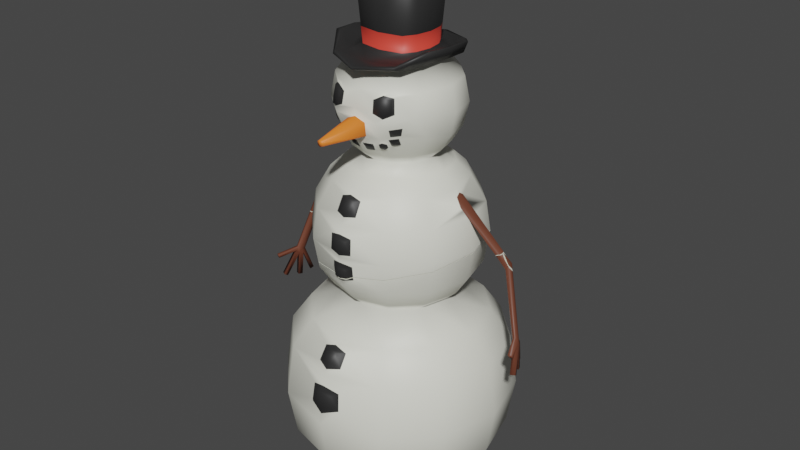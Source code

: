 # Source: snowman_Broken.blend  (saved by Blender 2.82.7; exported with 4.5.12 LTS)
import bpy
from mathutils import Matrix  # noqa: F401  (used for matrix-valued properties, if any)

bpy.ops.wm.read_factory_settings(use_empty=True)
scene = bpy.context.scene
scene.name = 'Scene'

# ---- collections
col_collection = bpy.data.collections.new('Collection'); scene.collection.children.link(col_collection)

# ---- materials (node trees are filled in below, after node groups)
mat_material_001 = bpy.data.materials.new('Material.001')
mat_material_001.use_transparent_shadow = False
mat_material_002 = bpy.data.materials.new('Material.002')
mat_material_002.use_transparent_shadow = False
mat_material_003 = bpy.data.materials.new('Material.003')
mat_material_003.use_transparent_shadow = False
mat_material_004 = bpy.data.materials.new('Material.004')
mat_material_004.use_transparent_shadow = False
mat_material_005 = bpy.data.materials.new('Material.005')
mat_material_005.use_transparent_shadow = False

# ---- material node trees
mat_material_001.use_nodes = True; mat_material_001.node_tree.nodes.clear()
_N = mat_material_001.node_tree.nodes; _L = mat_material_001.node_tree.links
n0 = _N.new('ShaderNodeOutputMaterial'); n0.name = 'Material Output'; n0.location = (300, 300)
n1 = _N.new('ShaderNodeBsdfPrincipled'); n1.name = 'Principled BSDF'; n1.location = (10, 300)
n1.distribution = 'GGX'
n1.subsurface_method = 'BURLEY'
n1.inputs[0].default_value = (0.8696, 0.8714, 0.7665, 1.0)
n1.inputs[3].default_value = 1.45
n1.inputs[27].default_value = (0.0, 0.0, 0.0, 1.0)
n1.inputs[28].default_value = 1.0
_L.new(n1.outputs[0], n0.inputs[0])
n0.is_active_output = True
mat_material_002.use_nodes = True; mat_material_002.node_tree.nodes.clear()
_N = mat_material_002.node_tree.nodes; _L = mat_material_002.node_tree.links
n0 = _N.new('ShaderNodeOutputMaterial'); n0.name = 'Material Output'; n0.location = (300, 300)
n1 = _N.new('ShaderNodeBsdfPrincipled'); n1.name = 'Principled BSDF'; n1.location = (10, 300)
n1.distribution = 'GGX'
n1.subsurface_method = 'BURLEY'
n1.inputs[0].default_value = (0.02342, 0.02342, 0.02342, 1.0)
n1.inputs[3].default_value = 1.45
n1.inputs[27].default_value = (0.0, 0.0, 0.0, 1.0)
n1.inputs[28].default_value = 1.0
_L.new(n1.outputs[0], n0.inputs[0])
n0.is_active_output = True
mat_material_003.use_nodes = True; mat_material_003.node_tree.nodes.clear()
_N = mat_material_003.node_tree.nodes; _L = mat_material_003.node_tree.links
n0 = _N.new('ShaderNodeOutputMaterial'); n0.name = 'Material Output'; n0.location = (300, 300)
n1 = _N.new('ShaderNodeBsdfPrincipled'); n1.name = 'Principled BSDF'; n1.location = (10, 300)
n1.distribution = 'GGX'
n1.subsurface_method = 'BURLEY'
n1.inputs[0].default_value = (0.9402, 0.2187, 0.03089, 1.0)
n1.inputs[3].default_value = 1.45
n1.inputs[27].default_value = (0.0, 0.0, 0.0, 1.0)
n1.inputs[28].default_value = 1.0
_L.new(n1.outputs[0], n0.inputs[0])
n0.is_active_output = True
mat_material_004.use_nodes = True; mat_material_004.node_tree.nodes.clear()
_N = mat_material_004.node_tree.nodes; _L = mat_material_004.node_tree.links
n0 = _N.new('ShaderNodeOutputMaterial'); n0.name = 'Material Output'; n0.location = (300, 300)
n1 = _N.new('ShaderNodeBsdfPrincipled'); n1.name = 'Principled BSDF'; n1.location = (10, 300)
n1.distribution = 'GGX'
n1.subsurface_method = 'BURLEY'
n1.inputs[0].default_value = (0.8, 0.06006, 0.03998, 1.0)
n1.inputs[3].default_value = 1.45
n1.inputs[27].default_value = (0.0, 0.0, 0.0, 1.0)
n1.inputs[28].default_value = 1.0
_L.new(n1.outputs[0], n0.inputs[0])
n0.is_active_output = True
mat_material_005.use_nodes = True; mat_material_005.node_tree.nodes.clear()
_N = mat_material_005.node_tree.nodes; _L = mat_material_005.node_tree.links
n0 = _N.new('ShaderNodeOutputMaterial'); n0.name = 'Material Output'; n0.location = (300, 300)
n1 = _N.new('ShaderNodeBsdfPrincipled'); n1.name = 'Principled BSDF'; n1.location = (10, 300)
n1.distribution = 'GGX'
n1.subsurface_method = 'BURLEY'
n1.inputs[0].default_value = (0.1573, 0.0492, 0.02744, 1.0)
n1.inputs[3].default_value = 1.45
n1.inputs[27].default_value = (0.0, 0.0, 0.0, 1.0)
n1.inputs[28].default_value = 1.0
_L.new(n1.outputs[0], n0.inputs[0])
n0.is_active_output = True

# ---- world
world_world = bpy.data.worlds.new('World'); scene.world = world_world
world_world.use_nodes = True; world_world.node_tree.nodes.clear()
_N = world_world.node_tree.nodes; _L = world_world.node_tree.links
n0 = _N.new('ShaderNodeOutputWorld'); n0.name = 'World Output'; n0.location = (300, 300)
n1 = _N.new('ShaderNodeBackground'); n1.name = 'Background'; n1.location = (10, 300)
n1.inputs[0].default_value = (0.05088, 0.05088, 0.05088, 1.0)
_L.new(n1.outputs[0], n0.inputs[0])
n0.is_active_output = True
world_world.color = (0.05088, 0.05088, 0.05088)
world_world.use_sun_shadow = False
world_world.sun_shadow_jitter_overblur = 0.0

# ---- meshes
me_snowman_cell_007 = bpy.data.meshes.new('Snowman_cell.007')
me_snowman_cell_007.from_pydata([(0.06477, 0.961, -0.09987), (0.08405, 0.902, -0.1456), (0.09097, 0.8323, -0.1576), (0.08344, 0.7653, -0.1445), (0.05294, 0.6912, -0.0917), (0.107, 0.961, -0.05766), (0.1456, 0.902, -0.08405), (0.1576, 0.8323, -0.09098), (0.1445, 0.7653, -0.08344), (0.0917, 0.6912, -0.05295), (0.1224, 0.9651, -3.52e-06), (0.1681, 0.902, -3.284e-06), (0.1819, 0.8323, -3.039e-06), (0.1669, 0.7653, -2.793e-06), (0.1059, 0.6912, -2.536e-06), (0.107, 0.961, 0.05765), (0.09512, 0.889, 0.1361), (0.09855, 0.8477, 0.14), (0.1497, 0.778, 0.06885), (0.0917, 0.6912, 0.05294), (0.06474, 0.9526, 0.09986), (0.07403, 0.8966, 0.1533), (0.06521, 0.8271, 0.1724), (0.03845, 0.7582, 0.1526), (0.05294, 0.6912, 0.0917), (0.07584, 0.6633, -0.1314), (0.09604, 0.6256, -0.1664), (0.1175, 0.5509, -0.2035), (0.1314, 0.6633, -0.07584), (0.2006, 0.6083, -0.01376), (0.214, 0.5816, -0.01436), (0.1517, 0.6633, -2.435e-06), (0.2489, 0.4614, -1.704e-06), (0.1314, 0.6633, 0.07584), (0.2156, 0.4614, 0.1245), (0.07584, 0.6633, 0.1314), (0.09604, 0.6256, 0.1663), (0.1175, 0.5509, 0.2035), (0.1245, 0.4614, 0.2156), (0.06798, 0.7174, -0.1178), (0.1177, 0.7174, -0.06798), (0.136, 0.7174, -2.623e-06), (0.1061, 0.7176, 0.07929), (0.03568, 0.7381, 0.1413), (0.07533, 0.9587, -0.1545), (0.1378, 0.9599, -0.08578), (0.1414, 0.9623, -0.007289), (0.1318, 0.9623, 0.0712), (0.1064, 0.9587, 0.1287), (0.08645, 0.9657, -0.1666), (0.1449, 0.9875, -0.09366), (0.1614, 0.9981, -0.007289), (0.1539, 1.002, 0.07045), (0.09902, 0.9657, 0.1453), (0.07948, 0.9722, -0.1544), (0.1393, 0.9902, -0.07988), (0.1527, 0.999, -0.007289), (0.1388, 1.001, 0.06899), (0.09808, 0.9719, 0.1358), (0.07338, 0.963, -0.1287), (0.1326, 0.963, -0.0704), (0.1391, 0.9763, -0.007289), (0.1255, 0.963, 0.06178), (0.09689, 0.963, 0.09952), (0.06442, 0.9809, -0.08518), (0.08425, 0.9809, -0.05226), (0.0915, 0.9809, -0.007289), (0.08425, 0.9809, 0.03768), (0.06442, 0.9809, 0.07061), (0.07923, 1.223, -0.102), (0.09988, 1.223, -0.06196), (0.1074, 1.223, -0.007289), (0.09988, 1.223, 0.04738), (0.07923, 1.223, 0.08741), (0.06717, 1.026, 0.07372), (0.08714, 1.026, 0.03948), (0.09445, 1.026, -0.007289), (0.08714, 1.026, -0.05406), (0.06717, 1.026, -0.0883), (0.1395, 0.9003, 0.09559), (0.1382, 0.8388, 0.1158), (0.0772, 0.8365, 0.1604), (0.08311, 0.9018, 0.1445), (0.05071, 0.8483, 0.1676), (0.04834, 0.8824, 0.1614), (0.07767, 0.8921, 0.1592), (0.08244, 0.8446, 0.1674), (0.05812, 0.8809, 0.1666), (0.06001, 0.8538, 0.1716), (0.09384, 0.886, 0.1446), (0.09801, 0.8523, 0.1498), (0.02842, 0.8198, 0.1721), (0.02903, 0.7832, 0.1684), (0.008652, 0.8036, 0.3039), (0.008823, 0.7933, 0.3029), (0.06058, 0.7762, 0.1519), (0.06756, 0.7181, 0.1166), (0.009472, 0.7581, 0.1605), (0.01126, 0.7356, 0.1455), (0.03081, 0.6116, 0.1954), (0.03163, 0.5733, 0.2166), (0.01959, 0.6116, 0.2098), (0.02016, 0.5854, 0.2243), (0.03277, 0.5188, 0.2381), (0.03401, 0.4725, 0.2417), (0.02272, 0.5124, 0.2491), (0.02326, 0.4821, 0.2514), (0.01768, 0.7526, 0.1591), (0.0197, 0.7412, 0.1511), (0.03455, 0.7526, 0.1546), (0.03282, 0.7412, 0.1476), (0.09921, 0.7795, 0.1239), (0.07876, 0.7764, 0.1407), (0.0975, 0.7591, 0.1136), (0.07974, 0.7582, 0.1299), (0.06194, 0.7644, 0.1456), (0.06025, 0.7416, 0.1318), (0.05281, 0.7596, 0.1479), (0.0508, 0.7482, 0.1417), (0.07158, 0.7609, 0.1375), (0.07046, 0.7507, 0.1315), (0.09583, 0.7707, 0.1298), (0.08671, 0.7696, 0.1366), (0.09508, 0.7618, 0.1253), (0.0874, 0.7613, 0.1325), (0.06477, 0.757, 0.1469), (0.06321, 0.745, 0.1382), (0.05957, 0.7545, 0.1479), (0.05836, 0.7483, 0.1443), (0.06974, 0.7554, 0.1418), (0.06936, 0.7495, 0.1389), (0.1126, 0.8113, 0.126), (0.1074, 0.7897, 0.1249), (0.08687, 0.8065, 0.1493), (0.08498, 0.7857, 0.1408), (0.1099, 0.8038, 0.1299), (0.09572, 0.8012, 0.1427), (0.09468, 0.7897, 0.138), (0.199, 0.6171, -2.268e-06), (0.235, 0.5509, -2.02e-06), (0.2009, 0.6084, 0.01228), (0.2141, 0.5821, 0.01283), (0.03201, 0.4354, 0.2343), (0.01945, 0.4284, 0.2477), (0.1663, 0.6256, -0.09604), (0.2035, 0.5509, -0.1175), (0.1921, 0.6256, -2.298e-06), (0.2219, 0.575, -2.111e-06), (0.1663, 0.6256, 0.09604), (0.2035, 0.5509, 0.1175), (0.0, 0.961, -0.1153), (0.0, 0.7653, -0.1669), (0.0, 0.6912, -0.1059), (-0.06477, 0.961, -0.09987), (-0.08405, 0.902, -0.1456), (-0.09097, 0.8323, -0.1576), (-0.08344, 0.7653, -0.1445), (-0.05294, 0.6912, -0.0917), (-0.107, 0.961, -0.05766), (-0.1456, 0.902, -0.08405), (-0.1576, 0.8323, -0.09098), (-0.1445, 0.7653, -0.08344), (-0.0917, 0.6912, -0.05295), (-0.1224, 0.9651, -3.52e-06), (-0.1681, 0.902, -3.284e-06), (-0.1819, 0.8323, -3.039e-06), (-0.1669, 0.7653, -2.793e-06), (-0.1059, 0.6912, -2.536e-06), (-0.107, 0.961, 0.05765), (-0.09512, 0.889, 0.1361), (-0.09855, 0.8477, 0.14), (-0.1497, 0.778, 0.06885), (-0.0917, 0.6912, 0.05294), (-0.06474, 0.9526, 0.09986), (-0.07403, 0.8966, 0.1533), (-0.06521, 0.8271, 0.1724), (-0.03845, 0.7582, 0.1526), (-0.05294, 0.6912, 0.0917), (0.0, 0.9499, 0.1153), (0.0, 0.902, 0.1625), (0.0, 0.8553, 0.1763), (0.0, 0.7653, 0.1669), (0.0, 0.6912, 0.1059), (0.0, 0.902, -0.1681), (0.0, 0.8323, -0.1819), (0.0, 0.6256, -0.1921), (-0.07584, 0.6633, -0.1314), (-0.09604, 0.6256, -0.1664), (-0.1175, 0.5509, -0.2035), (-0.1245, 0.4614, -0.2156), (-0.1314, 0.6633, -0.07584), (-0.2006, 0.6083, -0.01376), (-0.214, 0.5816, -0.01436), (-0.2156, 0.4614, -0.1245), (-0.1517, 0.6633, -2.435e-06), (-0.2489, 0.4614, -1.704e-06), (-0.1314, 0.6633, 0.07584), (-0.2156, 0.4614, 0.1245), (-0.07584, 0.6633, 0.1314), (-0.09604, 0.6256, 0.1663), (-0.1175, 0.5509, 0.2035), (-0.1245, 0.4614, 0.2156), (0.0, 0.6633, 0.1517), (0.0, 0.6256, 0.1921), (0.0, 0.5509, 0.235), (0.0, 0.4614, 0.2489), (0.0, 0.6633, -0.1517), (0.0, 0.5509, -0.235), (0.0, 0.4614, -0.2489), (0.0, 0.7174, -0.136), (-0.06798, 0.7174, -0.1178), (-0.1177, 0.7174, -0.06798), (-0.136, 0.7174, -2.623e-06), (-0.1061, 0.7176, 0.07929), (-0.03568, 0.7381, 0.1413), (0.0, 0.7174, 0.136), (0.0, 0.9587, -0.1813), (-0.07533, 0.9587, -0.1545), (-0.1378, 0.9599, -0.08578), (-0.1414, 0.9623, -0.007289), (-0.1318, 0.9623, 0.0712), (-0.1064, 0.9587, 0.1287), (0.0, 0.95, 0.1711), (0.0, 0.9657, -0.1971), (-0.08645, 0.9657, -0.1666), (-0.1449, 0.9875, -0.09366), (-0.1614, 0.9981, -0.007289), (-0.1539, 1.002, 0.07045), (-0.09902, 0.9657, 0.1453), (0.0, 0.9571, 0.1869), (0.0, 0.9682, -0.1803), (-0.07948, 0.9722, -0.1544), (-0.1393, 0.9902, -0.07988), (-0.1527, 0.999, -0.007289), (-0.1388, 1.001, 0.06899), (-0.09808, 0.9719, 0.1358), (0.0, 0.9616, 0.1802), (0.0, 0.967, -0.1625), (-0.07338, 0.963, -0.1287), (-0.1326, 0.963, -0.0704), (-0.1391, 0.9763, -0.007289), (-0.1255, 0.963, 0.06178), (-0.09689, 0.963, 0.09952), (0.0, 0.9638, 0.1343), (0.0, 0.9809, -0.09723), (-0.06442, 0.9809, -0.08518), (-0.08425, 0.9809, -0.05226), (-0.0915, 0.9809, -0.007289), (-0.08425, 0.9809, 0.03768), (-0.06442, 0.9809, 0.07061), (0.0, 0.9809, 0.08266), (0.0, 1.223, -0.1166), (-0.07923, 1.223, -0.102), (-0.09988, 1.223, -0.06196), (-0.1074, 1.223, -0.007289), (-0.09988, 1.223, 0.04738), (-0.07923, 1.223, 0.08741), (0.0, 1.223, 0.1021), (-0.06717, 1.026, 0.07372), (-0.08714, 1.026, 0.03948), (-0.09445, 1.026, -0.007289), (-0.08714, 1.026, -0.05406), (-0.06717, 1.026, -0.0883), (0.0, 1.026, -0.1008), (0.0, 1.026, 0.08625), (-0.1395, 0.9003, 0.09559), (-0.1382, 0.8388, 0.1158), (-0.0772, 0.8365, 0.1604), (-0.08311, 0.9018, 0.1445), (-0.05071, 0.8483, 0.1676), (-0.04834, 0.8824, 0.1614), (-0.07767, 0.8921, 0.1592), (-0.08244, 0.8446, 0.1674), (-0.05812, 0.8809, 0.1666), (-0.06001, 0.8538, 0.1716), (-0.09384, 0.886, 0.1446), (-0.09801, 0.8523, 0.1498), (-0.02842, 0.8198, 0.1721), (-0.02903, 0.7832, 0.1684), (0.0, 0.8321, 0.1762), (0.0, 0.778, 0.1696), (-0.008652, 0.8036, 0.3039), (-0.008823, 0.7933, 0.3029), (0.0, 0.8081, 0.3063), (0.0, 0.7902, 0.3048), (-0.06058, 0.7762, 0.1519), (-0.06756, 0.7181, 0.1166), (-0.009472, 0.7581, 0.1605), (-0.01126, 0.7356, 0.1455), (-0.03081, 0.6116, 0.1954), (-0.03163, 0.5733, 0.2166), (0.0, 0.6224, 0.1978), (0.0, 0.569, 0.2276), (-0.01959, 0.6116, 0.2098), (-0.02016, 0.5854, 0.2243), (0.0, 0.619, 0.2114), (0.0, 0.5825, 0.2318), (-0.03277, 0.5188, 0.2381), (-0.03401, 0.4725, 0.2417), (0.0, 0.5257, 0.2435), (0.0, 0.4669, 0.2489), (-0.02272, 0.5124, 0.2491), (-0.02326, 0.4821, 0.2514), (0.0, 0.5169, 0.2526), (0.0, 0.4785, 0.2562), (-0.01768, 0.7526, 0.1591), (-0.0197, 0.7412, 0.1511), (-0.03455, 0.7526, 0.1546), (-0.03282, 0.7412, 0.1476), (-0.09921, 0.7795, 0.1239), (-0.07876, 0.7764, 0.1407), (-0.0975, 0.7591, 0.1136), (-0.07974, 0.7582, 0.1299), (-0.06194, 0.7644, 0.1456), (-0.06025, 0.7416, 0.1318), (-0.05281, 0.7596, 0.1479), (-0.0508, 0.7482, 0.1417), (-0.07158, 0.7609, 0.1375), (-0.07046, 0.7507, 0.1315), (-0.09583, 0.7707, 0.1298), (-0.08671, 0.7696, 0.1366), (-0.09508, 0.7618, 0.1253), (-0.0874, 0.7613, 0.1325), (-0.06477, 0.757, 0.1469), (-0.06321, 0.745, 0.1382), (-0.05957, 0.7545, 0.1479), (-0.05836, 0.7483, 0.1443), (-0.06974, 0.7554, 0.1418), (-0.06936, 0.7495, 0.1389), (-0.1126, 0.8113, 0.126), (-0.08687, 0.8065, 0.1493), (-0.08498, 0.7857, 0.1408), (-0.1099, 0.8038, 0.1299), (-0.107, 0.7919, 0.1292), (-0.09573, 0.8012, 0.1427), (-0.09468, 0.7897, 0.138), (-0.199, 0.6171, -2.268e-06), (-0.235, 0.5509, -2.02e-06), (-0.2009, 0.6084, 0.01228), (-0.2141, 0.5821, 0.01283), (-0.03201, 0.4354, 0.2343), (0.0, 0.4434, 0.2453), (-0.01945, 0.4284, 0.2477), (-0.01915, 0.3984, 0.244), (0.0, 0.4319, 0.2525), (-0.1663, 0.6256, -0.09604), (-0.2035, 0.5509, -0.1175), (-0.1921, 0.6256, -2.298e-06), (-0.2219, 0.575, -2.111e-06), (-0.1663, 0.6256, 0.09604), (-0.2035, 0.5509, 0.1175), (-0.3453, 0.442, -0.04154), (-0.3335, 0.4214, -0.03045), (-0.3358, 0.4348, -0.04914), (-0.3296, 0.424, -0.04393), (-0.3439, 0.4411, -0.02862), (-0.3383, 0.4308, -0.02264), (0.2151, 0.4646, -0.1242), (0.2285, 0.4614, -0.07615), (0.3018, 0.465, -0.02182), (0.248, 0.4559, -1.684e-06), (0.1114, 0.4614, -0.2191), (0.1244, 0.4626, -0.2154), (0.2124, 0.4387, 0.1226), (-0.122, 0.4311, -0.2113), (0.0, 0.4502, -0.2471), (0.1209, 0.4182, 0.2095), (0.03149, 0.4047, 0.2309), (0.0, 0.3989, 0.248), (0.01918, 0.4017, 0.2444), (-0.02387, 0.3969, 0.2385), (-0.2084, 0.4108, -0.1203), (-0.205, 0.3864, 0.1184), (-0.1185, 0.3884, 0.2053), (-0.03135, 0.3968, 0.2301), (-0.238, 0.3946, -1.458e-06), (-0.352, 0.3843, -0.0393), (-0.3421, 0.3852, -0.0364), (-0.3542, 0.3813, -0.01299), (-0.3638, 0.3818, -0.02953), (-0.3632, 0.3805, -0.01679), (-0.3453, 0.3834, -0.02292), (0.3219, 0.4686, -0.03115), (0.3208, 0.4674, -0.02176), (0.3191, 0.4689, -0.03813), (0.3098, 0.4681, -0.04234), (0.31, 0.4653, -0.01457), (0.2988, 0.4661, -0.03605), (-0.02387, 0.3969, 0.2385), (-0.01915, 0.3984, 0.244), (0.0, 0.3989, 0.248), (-0.352, 0.3843, -0.0393), (-0.3638, 0.3818, -0.02953), (0.3208, 0.4674, -0.02176), (0.3219, 0.4686, -0.03115), (0.2151, 0.4646, -0.1242), (0.2285, 0.4614, -0.07615), (0.2988, 0.4661, -0.03605), (0.3018, 0.465, -0.02182), (0.1244, 0.4626, -0.2154), (0.1114, 0.4614, -0.2191), (0.248, 0.4559, -1.684e-06), (0.2124, 0.4387, 0.1226), (-0.122, 0.4311, -0.2113), (0.0, 0.4502, -0.2471), (0.1209, 0.4182, 0.2095), (0.03149, 0.4047, 0.2309), (0.01918, 0.4017, 0.2444), (-0.2084, 0.4108, -0.1203), (-0.1185, 0.3884, 0.2053), (-0.205, 0.3864, 0.1184), (-0.03135, 0.3968, 0.2301), (-0.238, 0.3946, -1.458e-06), (-0.3421, 0.3852, -0.0364), (-0.3453, 0.3834, -0.02292), (-0.3632, 0.3805, -0.01679), (-0.3542, 0.3813, -0.01299), (0.31, 0.4653, -0.01457), (0.3098, 0.4681, -0.04234), (0.3191, 0.4689, -0.03813)], [], [(151, 184, 2, 3), (183, 150, 0, 1), (209, 151, 3, 39), (184, 183, 1, 2), (39, 3, 8, 40), (2, 1, 6, 7), (3, 2, 7, 8), (1, 0, 5, 6), (8, 7, 12, 13), (6, 5, 10, 11), (40, 8, 13, 41), (7, 6, 11, 12), (13, 12, 80, 18), (11, 10, 15, 79), (41, 13, 18, 42), (12, 11, 79, 80), (83, 81, 86, 88), (79, 15, 20, 82), (98, 43, 110, 108), (81, 17, 90, 86), (95, 22, 91, 92), (82, 20, 178, 179), (207, 185, 26, 27), (208, 207, 27, 399, 400), (185, 206, 25, 26), (26, 25, 28, 144), (27, 26, 144, 145), (144, 28, 31, 146), (140, 141, 417, 393), (32, 139, 149, 34), (146, 31, 33, 148), (34, 149, 37, 38), (148, 33, 35, 36), (149, 148, 36, 37), (205, 38, 104, 300), (36, 35, 202, 203), (38, 205, 341, 142), (36, 203, 291, 99), (202, 35, 24, 182), (28, 25, 4, 9), (25, 206, 152, 4), (31, 28, 9, 14), (35, 33, 19, 24), (33, 31, 14, 19), (24, 96, 215, 182), (19, 42, 96, 24), (14, 41, 42, 19), (9, 40, 41, 14), (4, 39, 40, 9), (152, 209, 39, 4), (5, 0, 44, 45), (15, 10, 46, 47), (20, 15, 47, 48), (10, 5, 45, 46), (178, 20, 48, 222), (0, 150, 216, 44), (47, 46, 51, 52), (45, 44, 49, 50), (48, 47, 52, 53), (46, 45, 50, 51), (44, 216, 223, 49), (222, 48, 53, 229), (50, 49, 54, 55), (53, 52, 57, 58), (51, 50, 55, 56), (49, 223, 230, 54), (229, 53, 58, 236), (52, 51, 56, 57), (58, 57, 62, 63), (56, 55, 60, 61), (54, 230, 237, 59), (236, 58, 63, 243), (57, 56, 61, 62), (55, 54, 59, 60), (63, 62, 67, 68), (61, 60, 65, 66), (59, 237, 244, 64), (243, 63, 68, 250), (62, 61, 66, 67), (60, 59, 64, 65), (74, 75, 72, 73), (76, 77, 70, 71), (78, 263, 251, 69), (264, 74, 73, 257), (75, 76, 71, 72), (77, 78, 69, 70), (65, 64, 78, 77), (67, 66, 76, 75), (250, 68, 74, 264), (64, 244, 263, 78), (66, 65, 77, 76), (68, 67, 75, 74), (16, 17, 80, 79), (17, 81, 22, 80), (21, 16, 79, 82), (83, 84, 179, 180), (81, 83, 180, 22), (84, 21, 82, 179), (90, 89, 85, 86), (86, 85, 87, 88), (16, 21, 85, 89), (17, 16, 89, 90), (84, 83, 88, 87), (21, 84, 87, 85), (280, 92, 94, 284), (181, 95, 92, 280), (22, 180, 279, 91), (94, 93, 283, 284), (92, 91, 93, 94), (91, 279, 283, 93), (97, 23, 95, 181), (43, 96, 116, 118), (98, 97, 181, 215), (43, 98, 215, 96), (292, 100, 102, 296), (204, 37, 100, 292), (37, 36, 99, 100), (102, 101, 295, 296), (100, 99, 101, 102), (99, 291, 295, 101), (103, 299, 303, 105), (38, 37, 103, 104), (37, 204, 299, 103), (106, 105, 303, 304), (300, 104, 106, 304), (104, 103, 105, 106), (110, 109, 107, 108), (43, 23, 109, 110), (97, 98, 108, 107), (23, 97, 107, 109), (115, 117, 127, 125), (96, 42, 113, 114), (42, 18, 111, 113), (23, 43, 118, 117), (114, 113, 123, 124), (119, 115, 125, 129), (112, 95, 115, 119), (114, 112, 119, 120), (96, 114, 120, 116), (95, 23, 117, 115), (123, 121, 122, 124), (127, 128, 126, 125), (125, 126, 130, 129), (111, 112, 122, 121), (116, 120, 130, 126), (118, 116, 126, 128), (113, 111, 121, 123), (120, 119, 129, 130), (112, 114, 124, 122), (117, 118, 128, 127), (131, 133, 136, 135), (80, 22, 133, 131), (18, 80, 131, 132), (22, 95, 134, 133), (132, 135, 136, 137), (133, 134, 137, 136), (134, 132, 137), (132, 131, 135), (138, 140, 393, 394, 419), (142, 341, 344, 143), (29, 30, 145, 144), (138, 29, 144, 146), (30, 147, 139, 145), (141, 140, 148, 149), (147, 141, 149, 139), (140, 138, 146, 148), (29, 138, 419, 418), (141, 147, 398, 417), (147, 30, 397, 398), (30, 29, 418, 397), (151, 156, 155, 184), (183, 154, 153, 150), (209, 210, 156, 151), (184, 155, 154, 183), (210, 211, 161, 156), (155, 160, 159, 154), (156, 161, 160, 155), (154, 159, 158, 153), (161, 166, 165, 160), (159, 164, 163, 158), (211, 212, 166, 161), (160, 165, 164, 159), (166, 171, 266, 165), (164, 265, 168, 163), (212, 213, 171, 166), (165, 266, 265, 164), (269, 274, 272, 267), (333, 171, 309), (265, 268, 173, 168), (288, 306, 308, 214), (267, 272, 276, 170), (285, 278, 277, 175), (268, 179, 178, 173), (207, 188, 187, 185), (208, 189, 188, 207), (185, 187, 186, 206), (189, 193, 346, 188), (187, 345, 190, 186), (188, 346, 345, 187), (345, 347, 194, 190), (338, 355, 356, 339), (193, 195, 337, 346), (195, 197, 350, 337), (347, 349, 196, 194), (197, 201, 200, 350), (349, 199, 198, 196), (350, 200, 199, 349), (205, 300, 298, 201), (199, 203, 202, 198), (201, 340, 341, 205), (199, 289, 291, 203), (202, 182, 177, 198), (190, 162, 157, 186), (186, 157, 152, 206), (194, 167, 162, 190), (198, 177, 172, 196), (196, 172, 167, 194), (177, 182, 215, 286), (172, 177, 286, 213), (167, 172, 213, 212), (162, 167, 212, 211), (157, 162, 211, 210), (152, 157, 210, 209), (158, 218, 217, 153), (168, 220, 219, 163), (173, 221, 220, 168), (163, 219, 218, 158), (178, 222, 221, 173), (153, 217, 216, 150), (220, 227, 226, 219), (218, 225, 224, 217), (221, 228, 227, 220), (219, 226, 225, 218), (217, 224, 223, 216), (222, 229, 228, 221), (225, 232, 231, 224), (228, 235, 234, 227), (226, 233, 232, 225), (224, 231, 230, 223), (229, 236, 235, 228), (227, 234, 233, 226), (235, 242, 241, 234), (233, 240, 239, 232), (231, 238, 237, 230), (236, 243, 242, 235), (234, 241, 240, 233), (232, 239, 238, 231), (242, 249, 248, 241), (240, 247, 246, 239), (238, 245, 244, 237), (243, 250, 249, 242), (241, 248, 247, 240), (239, 246, 245, 238), (258, 256, 255, 259), (260, 254, 253, 261), (262, 252, 251, 263), (264, 257, 256, 258), (259, 255, 254, 260), (261, 253, 252, 262), (246, 261, 262, 245), (248, 259, 260, 247), (250, 264, 258, 249), (245, 262, 263, 244), (247, 260, 261, 246), (249, 258, 259, 248), (169, 265, 266, 170), (170, 266, 175, 267), (174, 268, 265, 169), (269, 180, 179, 270), (267, 175, 180, 269), (270, 179, 268, 174), (276, 272, 271, 275), (272, 274, 273, 271), (169, 275, 271, 174), (170, 276, 275, 169), (270, 273, 274, 269), (174, 271, 273, 270), (280, 284, 282, 278), (181, 280, 278, 285), (175, 277, 279, 180), (282, 284, 283, 281), (278, 282, 281, 277), (277, 281, 283, 279), (287, 181, 285, 176), (214, 316, 314, 286), (288, 215, 181, 287), (214, 286, 215, 288), (292, 296, 294, 290), (204, 292, 290, 200), (200, 290, 289, 199), (294, 296, 295, 293), (290, 294, 293, 289), (289, 293, 295, 291), (297, 301, 303, 299), (201, 298, 297, 200), (200, 297, 299, 204), (302, 304, 303, 301), (300, 304, 302, 298), (298, 302, 301, 297), (308, 306, 305, 307), (214, 308, 307, 176), (287, 305, 306, 288), (176, 307, 305, 287), (313, 323, 325, 315), (286, 312, 311, 213), (213, 311, 309, 171), (176, 315, 316, 214), (312, 322, 321, 311), (317, 327, 323, 313), (310, 317, 313, 285), (312, 318, 317, 310), (286, 314, 318, 312), (285, 313, 315, 176), (321, 322, 320, 319), (325, 323, 324, 326), (323, 327, 328, 324), (309, 319, 320, 310), (314, 324, 328, 318), (316, 326, 324, 314), (311, 321, 319, 309), (318, 328, 327, 317), (310, 320, 322, 312), (315, 325, 326, 316), (329, 332, 334, 330), (266, 329, 330, 175), (171, 333, 329, 266), (175, 330, 331, 285), (333, 335, 334, 332), (330, 334, 335, 331), (331, 335, 333), (333, 332, 329), (336, 351, 355, 338), (389, 390, 344, 342), (340, 342, 344, 341), (191, 345, 346, 192), (336, 347, 345, 191), (192, 346, 337, 348), (339, 350, 349, 338), (348, 337, 350, 339), (338, 349, 347, 336), (191, 353, 351, 336), (339, 356, 352, 348), (348, 352, 354, 192), (192, 354, 353, 191), (351, 392, 415, 355), (354, 413, 391, 353), (352, 414, 413, 354), (356, 416, 414, 352), (355, 415, 416, 356), (353, 391, 392, 351), (95, 112, 134), (331, 333, 309, 310), (111, 18, 132), (361, 362, 395, 358, 401, 402, 405, 406, 407, 368, 343, 388, 411, 409, 410, 412, 408, 403, 404), (132, 134, 112, 111), (310, 285, 331), (257, 73, 72, 71, 70, 69, 251, 252, 253, 254, 255, 256), (372, 373, 201, 197), (366, 363, 34, 38), (373, 374, 340, 201), (379, 376, 377, 381, 378, 380), (365, 364, 189, 208), (382, 383, 385, 384), (367, 366, 38, 142), (400, 365, 208), (390, 369, 143, 344), (371, 375, 195, 193), (383, 386, 359, 387, 385), (357, 399, 27, 145), (396, 357, 145, 139, 32), (363, 360, 32, 34), (360, 396, 32), (374, 370, 389, 342, 340), (369, 367, 142, 143), (364, 371, 193, 189), (375, 372, 197, 195)])
me_snowman_cell_007.polygons.foreach_set('use_smooth', [1, 1, 1, 1, 1, 1, 1, 1, 1, 1, 1, 1, 1, 1, 1, 1, 1, 1, 1, 1, 1, 1, 1, 1, 1, 1, 1, 1, 1, 1, 1, 1, 1, 1, 1, 1, 1, 1, 1, 1, 1, 1, 1, 1, 1, 1, 1, 1, 1, 1, 1, 1, 1, 1, 1, 1, 1, 1, 1, 1, 1, 1, 1, 1, 1, 1, 1, 1, 1, 1, 1, 1, 1, 1, 1, 1, 1, 1, 1, 1, 1, 1, 1, 1, 1, 1, 1, 1, 1, 1, 1, 1, 1, 1, 1, 1, 1, 1, 1, 1, 1, 1, 1, 1, 1, 1, 1, 1, 1, 1, 1, 1, 1, 1, 1, 1, 1, 1, 1, 1, 1, 1, 1, 1, 1, 1, 1, 1, 1, 1, 1, 1, 1, 1, 1, 1, 1, 1, 1, 1, 1, 1, 1, 1, 1, 1, 1, 1, 1, 1, 1, 1, 1, 1, 1, 1, 1, 1, 1, 1, 1, 1, 1, 1, 1, 1, 1, 1, 1, 1, 1, 1, 1, 1, 1, 1, 1, 1, 1, 1, 1, 1, 1, 1, 1, 1, 1, 1, 1, 1, 1, 1, 1, 1, 1, 1, 1, 1, 1, 1, 1, 1, 1, 1, 1, 1, 1, 1, 1, 1, 1, 1, 1, 1, 1, 1, 1, 1, 1, 1, 1, 1, 1, 1, 1, 1, 1, 1, 1, 1, 1, 1, 1, 1, 1, 1, 1, 1, 1, 1, 1, 1, 1, 1, 1, 1, 1, 1, 1, 1, 1, 1, 1, 1, 1, 1, 1, 1, 1, 1, 1, 1, 1, 1, 1, 1, 1, 1, 1, 1, 1, 1, 1, 1, 1, 1, 1, 1, 1, 1, 1, 1, 1, 1, 1, 1, 1, 1, 1, 1, 1, 1, 1, 1, 1, 1, 1, 1, 1, 1, 1, 1, 1, 1, 1, 1, 1, 1, 1, 1, 1, 1, 1, 1, 1, 1, 1, 1, 1, 1, 1, 1, 1, 1, 1, 1, 1, 1, 1, 1, 1, 1, 1, 1, 1, 1, 1, 1, 1, 1, 1, 1, 1, 1, 1, 1, 1, 1, 1, 1, 1, 1, 1, 0, 1, 1, 1, 1, 1, 1, 0, 1, 0, 1, 1, 1, 1, 0, 1, 1, 1, 1, 1, 1, 1, 1])
me_snowman_cell_007.polygons.foreach_set('material_index', [0, 0, 0, 0, 0, 0, 0, 0, 0, 0, 0, 0, 0, 0, 0, 0, 1, 0, 1, 1, 0, 0, 0, 0, 0, 0, 0, 0, 4, 0, 0, 0, 0, 0, 0, 0, 0, 0, 0, 0, 0, 0, 0, 0, 0, 0, 0, 0, 0, 0, 1, 1, 1, 1, 1, 1, 1, 1, 1, 1, 1, 1, 1, 1, 1, 1, 1, 1, 1, 1, 1, 1, 1, 1, 1, 1, 1, 1, 1, 1, 1, 1, 1, 1, 1, 1, 3, 3, 3, 3, 3, 3, 0, 0, 0, 0, 0, 0, 1, 1, 1, 1, 1, 1, 2, 0, 0, 2, 2, 2, 0, 0, 0, 0, 1, 0, 0, 1, 1, 1, 1, 0, 0, 1, 1, 1, 1, 1, 1, 1, 1, 0, 0, 0, 1, 1, 0, 0, 0, 0, 1, 1, 1, 1, 1, 1, 1, 1, 1, 1, 1, 0, 0, 0, 1, 1, 1, 1, 4, 1, 0, 0, 0, 0, 0, 0, 4, 4, 4, 4, 0, 0, 0, 0, 0, 0, 0, 0, 0, 0, 0, 0, 0, 0, 0, 0, 1, 0, 0, 1, 1, 0, 0, 0, 0, 0, 0, 0, 0, 0, 4, 0, 0, 0, 0, 0, 0, 0, 0, 0, 0, 0, 0, 0, 0, 0, 0, 0, 0, 0, 0, 0, 0, 1, 1, 1, 1, 1, 1, 1, 1, 1, 1, 1, 1, 1, 1, 1, 1, 1, 1, 1, 1, 1, 1, 1, 1, 1, 1, 1, 1, 1, 1, 1, 1, 1, 1, 1, 1, 3, 3, 3, 3, 3, 3, 0, 0, 0, 0, 0, 0, 1, 1, 1, 1, 1, 1, 2, 0, 0, 2, 2, 2, 0, 0, 0, 0, 1, 0, 0, 1, 1, 1, 1, 0, 0, 1, 1, 1, 1, 1, 1, 1, 1, 0, 0, 0, 1, 1, 0, 0, 0, 0, 1, 1, 1, 1, 1, 1, 1, 1, 1, 1, 1, 0, 0, 0, 1, 1, 1, 1, 4, 1, 1, 0, 0, 0, 0, 0, 0, 4, 4, 4, 4, 4, 4, 4, 4, 4, 4, 0, 0, 0, 0, 0, 0, 1, 0, 0, 0, 0, 0, 0, 0, 0, 1, 0, 0, 0, 0, 0, 0, 1, 1, 0, 0])
_k = set([(343, 368), (343, 388), (357, 396), (357, 399), (358, 395), (358, 401), (359, 386), (359, 387), (360, 363), (360, 396), (361, 362), (361, 404), (362, 395), (363, 366), (364, 365), (364, 371), (365, 400), (366, 367), (367, 369), (368, 407), (369, 390), (370, 374), (370, 389), (371, 375), (372, 373), (372, 375), (373, 374), (376, 377), (376, 379), (377, 381), (378, 380), (378, 381), (379, 380), (382, 383), (382, 384), (383, 386), (384, 385), (385, 387), (388, 411), (389, 390), (391, 392), (391, 413), (392, 415), (393, 394), (393, 417), (394, 419), (397, 398), (397, 418), (398, 417), (399, 400), (401, 402), (402, 405), (403, 404), (403, 408), (405, 406), (406, 407), (408, 412), (409, 410), (409, 411), (410, 412), (413, 414), (414, 416), (415, 416), (418, 419)])
me_snowman_cell_007.attributes.new('sharp_edge', 'BOOLEAN', 'EDGE').data.foreach_set('value', [ (min(e.vertices), max(e.vertices)) in _k for e in me_snowman_cell_007.edges])
_uv = me_snowman_cell_007.uv_layers.new(name='UVMap')
_uv.uv.foreach_set('vector', [0.5, 0.7011, 0.5, 0.7449, 0.6056, 0.7449, 0.5968, 0.7011, 0.5, 0.7904, 0.5, 0.8289, 0.5752, 0.8289, 0.5975, 0.7904, 0.5, 0.6698, 0.5, 0.7011, 0.5968, 0.7011, 0.5789, 0.6698, 0.5, 0.7449, 0.5, 0.7904, 0.5975, 0.7904, 0.6056, 0.7449, 0.5789, 0.6698, 0.5968, 0.7011, 0.6677, 0.7011, 0.6366, 0.6698, 0.6056, 0.7449, 0.5975, 0.7904, 0.6689, 0.7904, 0.6829, 0.7449, 0.5968, 0.7011, 0.6056, 0.7449, 0.6829, 0.7449, 0.6677, 0.7011, 0.5975, 0.7904, 0.5752, 0.8289, 0.6241, 0.8289, 0.6689, 0.7904, 0.6677, 0.7011, 0.6829, 0.7449, 0.7111, 0.7449, 0.6936, 0.7011, 0.6689, 0.7904, 0.6241, 0.8289, 0.6421, 0.8316, 0.6951, 0.7904, 0.6366, 0.6698, 0.6677, 0.7011, 0.6936, 0.7011, 0.6578, 0.6698, 0.6829, 0.7449, 0.6689, 0.7904, 0.6951, 0.7904, 0.7111, 0.7449, 0.6936, 0.7011, 0.7111, 0.7449, 0.6603, 0.7491, 0.6737, 0.7094, 0.6951, 0.7904, 0.6421, 0.8316, 0.6241, 0.8289, 0.6619, 0.7892, 0.6578, 0.6698, 0.6936, 0.7011, 0.6737, 0.7094, 0.6231, 0.6699, 0.7111, 0.7449, 0.6951, 0.7904, 0.6619, 0.7892, 0.6603, 0.7491, 0.5588, 0.7553, 0.5896, 0.7476, 0.5957, 0.7529, 0.5696, 0.7589, 0.6619, 0.7892, 0.6241, 0.8289, 0.5751, 0.8234, 0.5964, 0.7902, 0.5131, 0.6817, 0.5414, 0.6833, 0.5381, 0.6853, 0.5229, 0.6853, 0.5896, 0.7476, 0.6144, 0.7549, 0.6137, 0.7579, 0.5957, 0.7529, 0.5703, 0.7082, 0.5757, 0.7415, 0.533, 0.7367, 0.5337, 0.7128, 0.5964, 0.7902, 0.5751, 0.8234, 0.5, 0.8217, 0.5, 0.7904, 0.5, 0.561, 0.5, 0.6098, 0.6115, 0.6098, 0.6363, 0.561, 0.5, 0.5025, 0.5, 0.561, 0.6363, 0.561, 0.6443, 0.5034, 0.6292, 0.5025, 0.5, 0.6098, 0.5, 0.6344, 0.588, 0.6344, 0.6115, 0.6098, 0.6115, 0.6098, 0.588, 0.6344, 0.6524, 0.6344, 0.693, 0.6098, 0.6363, 0.561, 0.6115, 0.6098, 0.693, 0.6098, 0.7362, 0.561, 0.693, 0.6098, 0.6524, 0.6344, 0.676, 0.6344, 0.7229, 0.6098, 0.7331, 0.5986, 0.7485, 0.5814, 0.8597, 0.5051, 0.8729, 0.5065, 0.7888, 0.5025, 0.7727, 0.561, 0.7362, 0.561, 0.7502, 0.5025, 0.7229, 0.6098, 0.676, 0.6344, 0.6524, 0.6344, 0.693, 0.6098, 0.7502, 0.5025, 0.7362, 0.561, 0.6363, 0.561, 0.6444, 0.5025, 0.693, 0.6098, 0.6524, 0.6344, 0.588, 0.6344, 0.6115, 0.6098, 0.7362, 0.561, 0.693, 0.6098, 0.6115, 0.6098, 0.6363, 0.561, 0.5, 0.5025, 0.6444, 0.5025, 0.5395, 0.5098, 0.5, 0.5061, 0.6115, 0.6098, 0.588, 0.6344, 0.5, 0.6344, 0.5, 0.6098, 0.6444, 0.5025, 0.5, 0.5025, 0.5, 0.4908, 0.5372, 0.4856, 0.6115, 0.6098, 0.5, 0.6098, 0.5, 0.6077, 0.5358, 0.6007, 0.5, 0.6344, 0.588, 0.6344, 0.5614, 0.6527, 0.5, 0.6527, 0.6524, 0.6344, 0.588, 0.6344, 0.5614, 0.6527, 0.6064, 0.6527, 0.588, 0.6344, 0.5, 0.6344, 0.5, 0.6527, 0.5614, 0.6527, 0.676, 0.6344, 0.6524, 0.6344, 0.6064, 0.6527, 0.6229, 0.6527, 0.588, 0.6344, 0.6524, 0.6344, 0.6064, 0.6527, 0.5614, 0.6527, 0.6524, 0.6344, 0.676, 0.6344, 0.6229, 0.6527, 0.6064, 0.6527, 0.5614, 0.6527, 0.5784, 0.6702, 0.5, 0.6698, 0.5, 0.6527, 0.6064, 0.6527, 0.6231, 0.6699, 0.5784, 0.6702, 0.5614, 0.6527, 0.6229, 0.6527, 0.6578, 0.6698, 0.6231, 0.6699, 0.6064, 0.6527, 0.6064, 0.6527, 0.6366, 0.6698, 0.6578, 0.6698, 0.6229, 0.6527, 0.5614, 0.6527, 0.5789, 0.6698, 0.6366, 0.6698, 0.6064, 0.6527, 0.5, 0.6527, 0.5, 0.6698, 0.5789, 0.6698, 0.5614, 0.6527, 0.6241, 0.8289, 0.5752, 0.8289, 0.5874, 0.8274, 0.6599, 0.8282, 0.6241, 0.8289, 0.6421, 0.8316, 0.664, 0.8297, 0.653, 0.8297, 0.5751, 0.8234, 0.6241, 0.8289, 0.653, 0.8297, 0.6235, 0.8274, 0.6421, 0.8316, 0.6241, 0.8289, 0.6599, 0.8282, 0.664, 0.8297, 0.5, 0.8217, 0.5751, 0.8234, 0.6235, 0.8274, 0.5, 0.8217, 0.5752, 0.8289, 0.5, 0.8289, 0.5, 0.8274, 0.5874, 0.8274, 0.653, 0.8297, 0.664, 0.8297, 0.6872, 0.8531, 0.6786, 0.8559, 0.6599, 0.8282, 0.5874, 0.8274, 0.6003, 0.832, 0.6681, 0.8462, 0.6235, 0.8274, 0.653, 0.8297, 0.6786, 0.8559, 0.6149, 0.832, 0.664, 0.8297, 0.6599, 0.8282, 0.6681, 0.8462, 0.6872, 0.8531, 0.5874, 0.8274, 0.5, 0.8274, 0.5, 0.832, 0.6003, 0.832, 0.5, 0.8217, 0.6235, 0.8274, 0.6149, 0.832, 0.5, 0.8263, 0.6681, 0.8462, 0.6003, 0.832, 0.5922, 0.8362, 0.6617, 0.848, 0.6149, 0.832, 0.6786, 0.8559, 0.661, 0.8549, 0.6138, 0.836, 0.6872, 0.8531, 0.6681, 0.8462, 0.6617, 0.848, 0.6772, 0.8537, 0.6003, 0.832, 0.5, 0.832, 0.5, 0.8336, 0.5922, 0.8362, 0.5, 0.8263, 0.6149, 0.832, 0.6138, 0.836, 0.5, 0.8293, 0.6786, 0.8559, 0.6872, 0.8531, 0.6772, 0.8537, 0.661, 0.8549, 0.6138, 0.836, 0.661, 0.8549, 0.6456, 0.8302, 0.6124, 0.8302, 0.6772, 0.8537, 0.6617, 0.848, 0.6538, 0.8302, 0.6614, 0.8389, 0.5922, 0.8362, 0.5, 0.8336, 0.5, 0.8328, 0.5852, 0.8302, 0.5, 0.8293, 0.6138, 0.836, 0.6124, 0.8302, 0.5, 0.8307, 0.661, 0.8549, 0.6772, 0.8537, 0.6614, 0.8389, 0.6456, 0.8302, 0.6617, 0.848, 0.5922, 0.8362, 0.5852, 0.8302, 0.6538, 0.8302, 0.6124, 0.8302, 0.6456, 0.8302, 0.5978, 0.8419, 0.5748, 0.8419, 0.6614, 0.8389, 0.6538, 0.8302, 0.5978, 0.8419, 0.6062, 0.8419, 0.5852, 0.8302, 0.5, 0.8328, 0.5, 0.8419, 0.5748, 0.8419, 0.5, 0.8307, 0.6124, 0.8302, 0.5748, 0.8419, 0.5, 0.8419, 0.6456, 0.8302, 0.6614, 0.8389, 0.6062, 0.8419, 0.5978, 0.8419, 0.6538, 0.8302, 0.5852, 0.8302, 0.5748, 0.8419, 0.5978, 0.8419, 0.5779, 0.8712, 0.6011, 0.8712, 0.6159, 1.0, 0.5919, 1.0, 0.6096, 0.8712, 0.6011, 0.8712, 0.6159, 1.0, 0.6247, 1.0, 0.5779, 0.8712, 0.5, 0.8712, 0.5, 1.0, 0.5919, 1.0, 0.5, 0.8712, 0.5779, 0.8712, 0.5919, 1.0, 0.5, 1.0, 0.6011, 0.8712, 0.6096, 0.8712, 0.6247, 1.0, 0.6159, 1.0, 0.6011, 0.8712, 0.5779, 0.8712, 0.5919, 1.0, 0.6159, 1.0, 0.5978, 0.8419, 0.5748, 0.8419, 0.5779, 0.8712, 0.6011, 0.8712, 0.5978, 0.8419, 0.6062, 0.8419, 0.6096, 0.8712, 0.6011, 0.8712, 0.5, 0.8419, 0.5748, 0.8419, 0.5779, 0.8712, 0.5, 0.8712, 0.5748, 0.8419, 0.5, 0.8419, 0.5, 0.8712, 0.5779, 0.8712, 0.6062, 0.8419, 0.5978, 0.8419, 0.6011, 0.8712, 0.6096, 0.8712, 0.5748, 0.8419, 0.5978, 0.8419, 0.6011, 0.8712, 0.5779, 0.8712, 0.6104, 0.7819, 0.6144, 0.7549, 0.6603, 0.7491, 0.6619, 0.7892, 0.6144, 0.7549, 0.5896, 0.7476, 0.5757, 0.7415, 0.6603, 0.7491, 0.5859, 0.7869, 0.6104, 0.7819, 0.6619, 0.7892, 0.5964, 0.7902, 0.5588, 0.7553, 0.5561, 0.7776, 0.5, 0.7904, 0.5, 0.7598, 0.5896, 0.7476, 0.5588, 0.7553, 0.5, 0.7598, 0.5757, 0.7415, 0.5561, 0.7776, 0.5859, 0.7869, 0.5964, 0.7902, 0.5, 0.7904, 0.6137, 0.7579, 0.6089, 0.7799, 0.5901, 0.7839, 0.5957, 0.7529, 0.5957, 0.7529, 0.5901, 0.7839, 0.5674, 0.7766, 0.5696, 0.7589, 0.6104, 0.7819, 0.5859, 0.7869, 0.5901, 0.7839, 0.6089, 0.7799, 0.6144, 0.7549, 0.6104, 0.7819, 0.6089, 0.7799, 0.6137, 0.7579, 0.5561, 0.7776, 0.5588, 0.7553, 0.5696, 0.7589, 0.5674, 0.7766, 0.5859, 0.7869, 0.5561, 0.7776, 0.5674, 0.7766, 0.5901, 0.7839, 0.5, 0.7094, 0.5337, 0.7128, 0.5102, 0.7194, 0.5, 0.7174, 0.5, 0.7011, 0.5703, 0.7082, 0.5337, 0.7128, 0.5, 0.7094, 0.5757, 0.7415, 0.5, 0.7598, 0.5, 0.7447, 0.533, 0.7367, 0.5102, 0.7194, 0.51, 0.7261, 0.5, 0.7291, 0.5, 0.7174, 0.5337, 0.7128, 0.533, 0.7367, 0.51, 0.7261, 0.5102, 0.7194, 0.533, 0.7367, 0.5, 0.7447, 0.5, 0.7291, 0.51, 0.7261, 0.511, 0.6964, 0.5446, 0.6964, 0.5703, 0.7082, 0.5, 0.7011, 0.5414, 0.6833, 0.5784, 0.6702, 0.5699, 0.6856, 0.559, 0.6899, 0.5131, 0.6817, 0.511, 0.6964, 0.5, 0.7011, 0.5, 0.6698, 0.5414, 0.6833, 0.5131, 0.6817, 0.5, 0.6698, 0.5784, 0.6702, 0.5, 0.5728, 0.5367, 0.5757, 0.5234, 0.5836, 0.5, 0.5817, 0.5, 0.561, 0.6363, 0.561, 0.5367, 0.5757, 0.5, 0.5728, 0.6363, 0.561, 0.6115, 0.6098, 0.5358, 0.6007, 0.5367, 0.5757, 0.5234, 0.5836, 0.5227, 0.6007, 0.5, 0.6055, 0.5, 0.5817, 0.5367, 0.5757, 0.5358, 0.6007, 0.5227, 0.6007, 0.5234, 0.5836, 0.5358, 0.6007, 0.5, 0.6077, 0.5, 0.6055, 0.5227, 0.6007, 0.538, 0.5401, 0.5, 0.5446, 0.5, 0.5388, 0.5264, 0.5359, 0.6444, 0.5025, 0.6363, 0.561, 0.538, 0.5401, 0.5395, 0.5098, 0.6363, 0.561, 0.5, 0.561, 0.5, 0.5446, 0.538, 0.5401, 0.527, 0.5161, 0.5264, 0.5359, 0.5, 0.5388, 0.5, 0.5137, 0.5, 0.5061, 0.5395, 0.5098, 0.527, 0.5161, 0.5, 0.5137, 0.5395, 0.5098, 0.538, 0.5401, 0.5264, 0.5359, 0.527, 0.5161, 0.5381, 0.6853, 0.5401, 0.6928, 0.5205, 0.6928, 0.5229, 0.6853, 0.5414, 0.6833, 0.5446, 0.6964, 0.5401, 0.6928, 0.5381, 0.6853, 0.511, 0.6964, 0.5131, 0.6817, 0.5229, 0.6853, 0.5205, 0.6928, 0.5446, 0.6964, 0.511, 0.6964, 0.5205, 0.6928, 0.5401, 0.6928, 0.5719, 0.7005, 0.5613, 0.6974, 0.5691, 0.694, 0.5752, 0.6956, 0.5784, 0.6702, 0.6231, 0.6699, 0.6131, 0.697, 0.5925, 0.6965, 0.6231, 0.6699, 0.6737, 0.7094, 0.6151, 0.7103, 0.6131, 0.697, 0.5446, 0.6964, 0.5414, 0.6833, 0.559, 0.6899, 0.5613, 0.6974, 0.5925, 0.6965, 0.6131, 0.697, 0.6103, 0.6988, 0.6014, 0.6985, 0.5831, 0.6982, 0.5719, 0.7005, 0.5752, 0.6956, 0.5809, 0.6946, 0.5914, 0.7083, 0.5703, 0.7082, 0.5719, 0.7005, 0.5831, 0.6982, 0.5925, 0.6965, 0.5914, 0.7083, 0.5831, 0.6982, 0.5818, 0.6915, 0.5784, 0.6702, 0.5925, 0.6965, 0.5818, 0.6915, 0.5699, 0.6856, 0.5703, 0.7082, 0.5446, 0.6964, 0.5613, 0.6974, 0.5719, 0.7005, 0.6103, 0.6988, 0.6112, 0.7046, 0.6006, 0.7039, 0.6014, 0.6985, 0.5691, 0.694, 0.5677, 0.69, 0.5733, 0.6878, 0.5752, 0.6956, 0.5752, 0.6956, 0.5733, 0.6878, 0.5805, 0.6907, 0.5809, 0.6946, 0.6151, 0.7103, 0.5914, 0.7083, 0.6006, 0.7039, 0.6112, 0.7046, 0.5699, 0.6856, 0.5818, 0.6915, 0.5805, 0.6907, 0.5733, 0.6878, 0.559, 0.6899, 0.5699, 0.6856, 0.5733, 0.6878, 0.5677, 0.69, 0.6131, 0.697, 0.6151, 0.7103, 0.6112, 0.7046, 0.6103, 0.6988, 0.5818, 0.6915, 0.5831, 0.6982, 0.5809, 0.6946, 0.5805, 0.6907, 0.5914, 0.7083, 0.5925, 0.6965, 0.6014, 0.6985, 0.6006, 0.7039, 0.5613, 0.6974, 0.559, 0.6899, 0.5677, 0.69, 0.5691, 0.694, 0.6307, 0.7311, 0.6008, 0.728, 0.6111, 0.7245, 0.6275, 0.7262, 0.6603, 0.7491, 0.5757, 0.7415, 0.6008, 0.728, 0.6307, 0.7311, 0.6737, 0.7094, 0.6603, 0.7491, 0.6307, 0.7311, 0.6247, 0.717, 0.5757, 0.7415, 0.5703, 0.7082, 0.5986, 0.7144, 0.6008, 0.728, 0.6242, 0.7185, 0.6275, 0.7262, 0.6111, 0.7245, 0.6099, 0.717, 0.6008, 0.728, 0.5986, 0.7144, 0.6099, 0.717, 0.6111, 0.7245, 0.5986, 0.7144, 0.6242, 0.7185, 0.6099, 0.717, 0.6247, 0.717, 0.6307, 0.7311, 0.6275, 0.7262, 0.7309, 0.6043, 0.7331, 0.5986, 0.8729, 0.5065, 0.8738, 0.5073, 0.8731, 0.5084, 0.5372, 0.4856, 0.5, 0.4908, 0.5, 0.4833, 0.5226, 0.481, 0.7328, 0.5985, 0.7483, 0.5811, 0.7362, 0.561, 0.693, 0.6098, 0.7309, 0.6043, 0.7328, 0.5985, 0.693, 0.6098, 0.7229, 0.6098, 0.7483, 0.5811, 0.7575, 0.5768, 0.7727, 0.561, 0.7362, 0.561, 0.7485, 0.5814, 0.7331, 0.5986, 0.693, 0.6098, 0.7362, 0.561, 0.7575, 0.5768, 0.7485, 0.5814, 0.7362, 0.561, 0.7727, 0.561, 0.7331, 0.5986, 0.7309, 0.6043, 0.7229, 0.6098, 0.693, 0.6098, 0.7328, 0.5985, 0.7309, 0.6043, 0.8698, 0.5071, 0.8595, 0.507, 0.7485, 0.5814, 0.7575, 0.5768, 0.8503, 0.5049, 0.8597, 0.5051, 0.7575, 0.5768, 0.7483, 0.5811, 0.8467, 0.5056, 0.8503, 0.5049, 0.7483, 0.5811, 0.7328, 0.5985, 0.8595, 0.507, 0.8467, 0.5056, 0.5, 0.7011, 0.4032, 0.7011, 0.3944, 0.7449, 0.5, 0.7449, 0.5, 0.7904, 0.4025, 0.7904, 0.4248, 0.8289, 0.5, 0.8289, 0.5, 0.6698, 0.4211, 0.6698, 0.4032, 0.7011, 0.5, 0.7011, 0.5, 0.7449, 0.3944, 0.7449, 0.4025, 0.7904, 0.5, 0.7904, 0.4211, 0.6698, 0.3634, 0.6698, 0.3323, 0.7011, 0.4032, 0.7011, 0.3944, 0.7449, 0.3171, 0.7449, 0.3311, 0.7904, 0.4025, 0.7904, 0.4032, 0.7011, 0.3323, 0.7011, 0.3171, 0.7449, 0.3944, 0.7449, 0.4025, 0.7904, 0.3311, 0.7904, 0.3759, 0.8289, 0.4248, 0.8289, 0.3323, 0.7011, 0.3064, 0.7011, 0.2889, 0.7449, 0.3171, 0.7449, 0.3311, 0.7904, 0.3049, 0.7904, 0.3579, 0.8316, 0.3759, 0.8289, 0.3634, 0.6698, 0.3422, 0.6698, 0.3064, 0.7011, 0.3323, 0.7011, 0.3171, 0.7449, 0.2889, 0.7449, 0.3049, 0.7904, 0.3311, 0.7904, 0.3064, 0.7011, 0.3263, 0.7094, 0.3397, 0.7491, 0.2889, 0.7449, 0.3049, 0.7904, 0.3381, 0.7892, 0.3759, 0.8289, 0.3579, 0.8316, 0.3422, 0.6698, 0.3769, 0.6699, 0.3263, 0.7094, 0.3064, 0.7011, 0.2889, 0.7449, 0.3397, 0.7491, 0.3381, 0.7892, 0.3049, 0.7904, 0.4412, 0.7553, 0.4304, 0.7589, 0.4043, 0.7529, 0.4104, 0.7476, 0.3753, 0.717, 0.3263, 0.7094, 0.3849, 0.7103, 0.3381, 0.7892, 0.4036, 0.7902, 0.4249, 0.8234, 0.3759, 0.8289, 0.4869, 0.6817, 0.4771, 0.6853, 0.4619, 0.6853, 0.4586, 0.6833, 0.4104, 0.7476, 0.4043, 0.7529, 0.3863, 0.7579, 0.3856, 0.7549, 0.4297, 0.7082, 0.4663, 0.7128, 0.467, 0.7367, 0.4243, 0.7415, 0.4036, 0.7902, 0.5, 0.7904, 0.5, 0.8217, 0.4249, 0.8234, 0.5, 0.561, 0.3637, 0.561, 0.3885, 0.6098, 0.5, 0.6098, 0.5, 0.5025, 0.3556, 0.5025, 0.3637, 0.561, 0.5, 0.561, 0.5, 0.6098, 0.3885, 0.6098, 0.412, 0.6344, 0.5, 0.6344, 0.3556, 0.5025, 0.2498, 0.5025, 0.2638, 0.561, 0.3637, 0.561, 0.3885, 0.6098, 0.307, 0.6098, 0.3476, 0.6344, 0.412, 0.6344, 0.3637, 0.561, 0.2638, 0.561, 0.307, 0.6098, 0.3885, 0.6098, 0.307, 0.6098, 0.2771, 0.6098, 0.324, 0.6344, 0.3476, 0.6344, 0.2669, 0.5986, 0.1009, 0.4893, 0.1075, 0.4826, 0.2515, 0.5814, 0.2498, 0.5025, 0.2112, 0.5025, 0.2273, 0.561, 0.2638, 0.561, 0.2112, 0.5025, 0.2498, 0.5025, 0.2638, 0.561, 0.2273, 0.561, 0.2771, 0.6098, 0.307, 0.6098, 0.3476, 0.6344, 0.324, 0.6344, 0.2498, 0.5025, 0.3556, 0.5025, 0.3637, 0.561, 0.2638, 0.561, 0.307, 0.6098, 0.3885, 0.6098, 0.412, 0.6344, 0.3476, 0.6344, 0.2638, 0.561, 0.3637, 0.561, 0.3885, 0.6098, 0.307, 0.6098, 0.5, 0.5025, 0.5, 0.5061, 0.4605, 0.5098, 0.3556, 0.5025, 0.3885, 0.6098, 0.5, 0.6098, 0.5, 0.6344, 0.412, 0.6344, 0.3556, 0.5025, 0.4628, 0.4856, 0.5, 0.4908, 0.5, 0.5025, 0.3885, 0.6098, 0.4642, 0.6007, 0.5, 0.6077, 0.5, 0.6098, 0.5, 0.6344, 0.5, 0.6527, 0.4386, 0.6527, 0.412, 0.6344, 0.3476, 0.6344, 0.3936, 0.6527, 0.4386, 0.6527, 0.412, 0.6344, 0.412, 0.6344, 0.4386, 0.6527, 0.5, 0.6527, 0.5, 0.6344, 0.324, 0.6344, 0.3771, 0.6527, 0.3936, 0.6527, 0.3476, 0.6344, 0.412, 0.6344, 0.4386, 0.6527, 0.3936, 0.6527, 0.3476, 0.6344, 0.3476, 0.6344, 0.3936, 0.6527, 0.3771, 0.6527, 0.324, 0.6344, 0.4386, 0.6527, 0.5, 0.6527, 0.5, 0.6698, 0.4216, 0.6702, 0.3936, 0.6527, 0.4386, 0.6527, 0.4216, 0.6702, 0.3769, 0.6699, 0.3771, 0.6527, 0.3936, 0.6527, 0.3769, 0.6699, 0.3422, 0.6698, 0.3936, 0.6527, 0.3771, 0.6527, 0.3422, 0.6698, 0.3634, 0.6698, 0.4386, 0.6527, 0.3936, 0.6527, 0.3634, 0.6698, 0.4211, 0.6698, 0.5, 0.6527, 0.4386, 0.6527, 0.4211, 0.6698, 0.5, 0.6698, 0.3759, 0.8289, 0.3401, 0.8282, 0.4126, 0.8274, 0.4248, 0.8289, 0.3759, 0.8289, 0.347, 0.8297, 0.336, 0.8297, 0.3579, 0.8316, 0.4249, 0.8234, 0.3765, 0.8274, 0.347, 0.8297, 0.3759, 0.8289, 0.3579, 0.8316, 0.336, 0.8297, 0.3401, 0.8282, 0.3759, 0.8289, 0.5, 0.8217, 0.5, 0.8217, 0.3765, 0.8274, 0.4249, 0.8234, 0.4248, 0.8289, 0.4126, 0.8274, 0.5, 0.8274, 0.5, 0.8289, 0.347, 0.8297, 0.3214, 0.8559, 0.3128, 0.8531, 0.336, 0.8297, 0.3401, 0.8282, 0.3319, 0.8462, 0.3997, 0.832, 0.4126, 0.8274, 0.3765, 0.8274, 0.3851, 0.832, 0.3214, 0.8559, 0.347, 0.8297, 0.336, 0.8297, 0.3128, 0.8531, 0.3319, 0.8462, 0.3401, 0.8282, 0.4126, 0.8274, 0.3997, 0.832, 0.5, 0.832, 0.5, 0.8274, 0.5, 0.8217, 0.5, 0.8263, 0.3851, 0.832, 0.3765, 0.8274, 0.3319, 0.8462, 0.3383, 0.848, 0.4078, 0.8362, 0.3997, 0.832, 0.3851, 0.832, 0.3862, 0.836, 0.339, 0.8549, 0.3214, 0.8559, 0.3128, 0.8531, 0.3228, 0.8537, 0.3383, 0.848, 0.3319, 0.8462, 0.3997, 0.832, 0.4078, 0.8362, 0.5, 0.8336, 0.5, 0.832, 0.5, 0.8263, 0.5, 0.8293, 0.3862, 0.836, 0.3851, 0.832, 0.3214, 0.8559, 0.339, 0.8549, 0.3228, 0.8537, 0.3128, 0.8531, 0.3862, 0.836, 0.3876, 0.8302, 0.3544, 0.8302, 0.339, 0.8549, 0.3228, 0.8537, 0.3386, 0.8389, 0.3462, 0.8302, 0.3383, 0.848, 0.4078, 0.8362, 0.4148, 0.8302, 0.5, 0.8328, 0.5, 0.8336, 0.5, 0.8293, 0.5, 0.8307, 0.3876, 0.8302, 0.3862, 0.836, 0.339, 0.8549, 0.3544, 0.8302, 0.3386, 0.8389, 0.3228, 0.8537, 0.3383, 0.848, 0.3462, 0.8302, 0.4148, 0.8302, 0.4078, 0.8362, 0.3876, 0.8302, 0.4252, 0.8419, 0.4022, 0.8419, 0.3544, 0.8302, 0.3386, 0.8389, 0.3938, 0.8419, 0.4022, 0.8419, 0.3462, 0.8302, 0.4148, 0.8302, 0.4252, 0.8419, 0.5, 0.8419, 0.5, 0.8328, 0.5, 0.8307, 0.5, 0.8419, 0.4252, 0.8419, 0.3876, 0.8302, 0.3544, 0.8302, 0.4022, 0.8419, 0.3938, 0.8419, 0.3386, 0.8389, 0.3462, 0.8302, 0.4022, 0.8419, 0.4252, 0.8419, 0.4148, 0.8302, 0.4221, 0.8712, 0.4081, 1.0, 0.3841, 1.0, 0.3989, 0.8712, 0.3904, 0.8712, 0.3753, 1.0, 0.3841, 1.0, 0.3989, 0.8712, 0.4221, 0.8712, 0.4081, 1.0, 0.5, 1.0, 0.5, 0.8712, 0.5, 0.8712, 0.5, 1.0, 0.4081, 1.0, 0.4221, 0.8712, 0.3989, 0.8712, 0.3841, 1.0, 0.3753, 1.0, 0.3904, 0.8712, 0.3989, 0.8712, 0.3841, 1.0, 0.4081, 1.0, 0.4221, 0.8712, 0.4022, 0.8419, 0.3989, 0.8712, 0.4221, 0.8712, 0.4252, 0.8419, 0.4022, 0.8419, 0.3989, 0.8712, 0.3904, 0.8712, 0.3938, 0.8419, 0.5, 0.8419, 0.5, 0.8712, 0.4221, 0.8712, 0.4252, 0.8419, 0.4252, 0.8419, 0.4221, 0.8712, 0.5, 0.8712, 0.5, 0.8419, 0.3938, 0.8419, 0.3904, 0.8712, 0.3989, 0.8712, 0.4022, 0.8419, 0.4252, 0.8419, 0.4221, 0.8712, 0.3989, 0.8712, 0.4022, 0.8419, 0.3896, 0.7819, 0.3381, 0.7892, 0.3397, 0.7491, 0.3856, 0.7549, 0.3856, 0.7549, 0.3397, 0.7491, 0.4243, 0.7415, 0.4104, 0.7476, 0.4141, 0.7869, 0.4036, 0.7902, 0.3381, 0.7892, 0.3896, 0.7819, 0.4412, 0.7553, 0.5, 0.7598, 0.5, 0.7904, 0.4439, 0.7776, 0.4104, 0.7476, 0.4243, 0.7415, 0.5, 0.7598, 0.4412, 0.7553, 0.4439, 0.7776, 0.5, 0.7904, 0.4036, 0.7902, 0.4141, 0.7869, 0.3863, 0.7579, 0.4043, 0.7529, 0.4099, 0.7839, 0.3911, 0.7799, 0.4043, 0.7529, 0.4304, 0.7589, 0.4326, 0.7766, 0.4099, 0.7839, 0.3896, 0.7819, 0.3911, 0.7799, 0.4099, 0.7839, 0.4141, 0.7869, 0.3856, 0.7549, 0.3863, 0.7579, 0.3911, 0.7799, 0.3896, 0.7819, 0.4439, 0.7776, 0.4326, 0.7766, 0.4304, 0.7589, 0.4412, 0.7553, 0.4141, 0.7869, 0.4099, 0.7839, 0.4326, 0.7766, 0.4439, 0.7776, 0.5, 0.7094, 0.5, 0.7174, 0.4898, 0.7194, 0.4663, 0.7128, 0.5, 0.7011, 0.5, 0.7094, 0.4663, 0.7128, 0.4297, 0.7082, 0.4243, 0.7415, 0.467, 0.7367, 0.5, 0.7447, 0.5, 0.7598, 0.4898, 0.7194, 0.5, 0.7174, 0.5, 0.7291, 0.49, 0.7261, 0.4663, 0.7128, 0.4898, 0.7194, 0.49, 0.7261, 0.467, 0.7367, 0.467, 0.7367, 0.49, 0.7261, 0.5, 0.7291, 0.5, 0.7447, 0.489, 0.6964, 0.5, 0.7011, 0.4297, 0.7082, 0.4554, 0.6964, 0.4586, 0.6833, 0.441, 0.6899, 0.4301, 0.6856, 0.4216, 0.6702, 0.4869, 0.6817, 0.5, 0.6698, 0.5, 0.7011, 0.489, 0.6964, 0.4586, 0.6833, 0.4216, 0.6702, 0.5, 0.6698, 0.4869, 0.6817, 0.5, 0.5728, 0.5, 0.5817, 0.4766, 0.5836, 0.4633, 0.5757, 0.5, 0.561, 0.5, 0.5728, 0.4633, 0.5757, 0.3637, 0.561, 0.3637, 0.561, 0.4633, 0.5757, 0.4642, 0.6007, 0.3885, 0.6098, 0.4766, 0.5836, 0.5, 0.5817, 0.5, 0.6055, 0.4773, 0.6007, 0.4633, 0.5757, 0.4766, 0.5836, 0.4773, 0.6007, 0.4642, 0.6007, 0.4642, 0.6007, 0.4773, 0.6007, 0.5, 0.6055, 0.5, 0.6077, 0.462, 0.5401, 0.4736, 0.5359, 0.5, 0.5388, 0.5, 0.5446, 0.3556, 0.5025, 0.4605, 0.5098, 0.462, 0.5401, 0.3637, 0.561, 0.3637, 0.561, 0.462, 0.5401, 0.5, 0.5446, 0.5, 0.561, 0.473, 0.5161, 0.5, 0.5137, 0.5, 0.5388, 0.4736, 0.5359, 0.5, 0.5061, 0.5, 0.5137, 0.473, 0.5161, 0.4605, 0.5098, 0.4605, 0.5098, 0.473, 0.5161, 0.4736, 0.5359, 0.462, 0.5401, 0.4619, 0.6853, 0.4771, 0.6853, 0.4795, 0.6928, 0.4599, 0.6928, 0.4586, 0.6833, 0.4619, 0.6853, 0.4599, 0.6928, 0.4554, 0.6964, 0.489, 0.6964, 0.4795, 0.6928, 0.4771, 0.6853, 0.4869, 0.6817, 0.4554, 0.6964, 0.4599, 0.6928, 0.4795, 0.6928, 0.489, 0.6964, 0.4281, 0.7005, 0.4248, 0.6956, 0.4309, 0.694, 0.4387, 0.6974, 0.4216, 0.6702, 0.4075, 0.6965, 0.3869, 0.697, 0.3769, 0.6699, 0.3769, 0.6699, 0.3869, 0.697, 0.3849, 0.7103, 0.3263, 0.7094, 0.4554, 0.6964, 0.4387, 0.6974, 0.441, 0.6899, 0.4586, 0.6833, 0.4075, 0.6965, 0.3986, 0.6985, 0.3897, 0.6988, 0.3869, 0.697, 0.4169, 0.6982, 0.4191, 0.6946, 0.4248, 0.6956, 0.4281, 0.7005, 0.4086, 0.7083, 0.4169, 0.6982, 0.4281, 0.7005, 0.4297, 0.7082, 0.4075, 0.6965, 0.4182, 0.6915, 0.4169, 0.6982, 0.4086, 0.7083, 0.4216, 0.6702, 0.4301, 0.6856, 0.4182, 0.6915, 0.4075, 0.6965, 0.4297, 0.7082, 0.4281, 0.7005, 0.4387, 0.6974, 0.4554, 0.6964, 0.3897, 0.6988, 0.3986, 0.6985, 0.3994, 0.7039, 0.3888, 0.7046, 0.4309, 0.694, 0.4248, 0.6956, 0.4267, 0.6878, 0.4323, 0.69, 0.4248, 0.6956, 0.4191, 0.6946, 0.4195, 0.6907, 0.4267, 0.6878, 0.3849, 0.7103, 0.3888, 0.7046, 0.3994, 0.7039, 0.4086, 0.7083, 0.4301, 0.6856, 0.4267, 0.6878, 0.4195, 0.6907, 0.4182, 0.6915, 0.441, 0.6899, 0.4323, 0.69, 0.4267, 0.6878, 0.4301, 0.6856, 0.3869, 0.697, 0.3897, 0.6988, 0.3888, 0.7046, 0.3849, 0.7103, 0.4182, 0.6915, 0.4195, 0.6907, 0.4191, 0.6946, 0.4169, 0.6982, 0.4086, 0.7083, 0.3994, 0.7039, 0.3986, 0.6985, 0.4075, 0.6965, 0.4387, 0.6974, 0.4309, 0.694, 0.4323, 0.69, 0.441, 0.6899, 0.3693, 0.7311, 0.3725, 0.7262, 0.3889, 0.7245, 0.3992, 0.728, 0.3397, 0.7491, 0.3693, 0.7311, 0.3992, 0.728, 0.4243, 0.7415, 0.3263, 0.7094, 0.3753, 0.717, 0.3693, 0.7311, 0.3397, 0.7491, 0.4243, 0.7415, 0.3992, 0.728, 0.4014, 0.7144, 0.4297, 0.7082, 0.3758, 0.7185, 0.3901, 0.717, 0.3889, 0.7245, 0.3725, 0.7262, 0.3992, 0.728, 0.3889, 0.7245, 0.3901, 0.717, 0.4014, 0.7144, 0.4014, 0.7144, 0.3901, 0.717, 0.3753, 0.717, 0.3758, 0.7185, 0.3725, 0.7262, 0.3693, 0.7311, 0.2691, 0.6043, 0.0993, 0.4899, 0.1009, 0.4893, 0.2669, 0.5986, 0.4832, 0.4608, 0.5, 0.4617, 0.5, 0.4833, 0.4774, 0.481, 0.4628, 0.4856, 0.4774, 0.481, 0.5, 0.4833, 0.5, 0.4908, 0.2672, 0.5985, 0.307, 0.6098, 0.2638, 0.561, 0.2517, 0.5811, 0.2691, 0.6043, 0.2771, 0.6098, 0.307, 0.6098, 0.2672, 0.5985, 0.2517, 0.5811, 0.2638, 0.561, 0.2273, 0.561, 0.2425, 0.5768, 0.2515, 0.5814, 0.2638, 0.561, 0.307, 0.6098, 0.2669, 0.5986, 0.2425, 0.5768, 0.2273, 0.561, 0.2638, 0.561, 0.2515, 0.5814, 0.2669, 0.5986, 0.307, 0.6098, 0.2771, 0.6098, 0.2691, 0.6043, 0.2672, 0.5985, 0.1103, 0.4852, 0.0993, 0.4899, 0.2691, 0.6043, 0.2515, 0.5814, 0.1075, 0.4826, 0.113, 0.4765, 0.2425, 0.5768, 0.2425, 0.5768, 0.113, 0.4765, 0.1175, 0.4782, 0.2517, 0.5811, 0.2517, 0.5811, 0.1175, 0.4782, 0.1103, 0.4852, 0.2672, 0.5985, 0.0993, 0.4899, 0.07777, 0.4506, 0.07849, 0.4497, 0.1009, 0.4893, 0.1175, 0.4782, 0.103, 0.4528, 0.09156, 0.4522, 0.1103, 0.4852, 0.113, 0.4765, 0.09925, 0.4516, 0.103, 0.4528, 0.1175, 0.4782, 0.1075, 0.4826, 0.089, 0.4502, 0.09925, 0.4516, 0.113, 0.4765, 0.1009, 0.4893, 0.07849, 0.4497, 0.089, 0.4502, 0.1075, 0.4826, 0.1103, 0.4852, 0.09156, 0.4522, 0.07777, 0.4506, 0.0993, 0.4899, 0.5703, 0.7082, 0.5914, 0.7083, 0.5986, 0.7144, 0.4014, 0.7144, 0.3753, 0.717, 0.3849, 0.7103, 0.4086, 0.7083, 0.6151, 0.7103, 0.6737, 0.7094, 0.6247, 0.717, 0.2195, 0.1387, 0.2241, 0.1266, 0.3404, 0.06885, 0.4016, 0.07419, 0.4986, 0.08441, 0.6549, 0.1706, 0.7656, 0.3004, 0.7929, 0.402, 0.8101, 0.4202, 0.8146, 0.4416, 0.8107, 0.4553, 0.8026, 0.4626, 0.7918, 0.467, 0.7602, 0.5477, 0.6495, 0.6027, 0.8671, 0.4985, 0.7585, 0.3451, 0.7736, 0.2292, 0.9131, 0.1837, 0.6247, 0.717, 0.5986, 0.7144, 0.5914, 0.7083, 0.6151, 0.7103, 0.4086, 0.7083, 0.4297, 0.7082, 0.4014, 0.7144, 0.5, 1.0, 0.5919, 1.0, 0.6159, 1.0, 0.6247, 1.0, 0.6159, 1.0, 0.5919, 1.0, 0.5, 1.0, 0.4081, 1.0, 0.3841, 1.0, 0.3753, 1.0, 0.3841, 1.0, 0.4081, 1.0, 0.2621, 0.4536, 0.3625, 0.4548, 0.3556, 0.5025, 0.2498, 0.5025, 0.6403, 0.4743, 0.7464, 0.4878, 0.7502, 0.5025, 0.6444, 0.5025, 0.3625, 0.4548, 0.4636, 0.4604, 0.4628, 0.4856, 0.3556, 0.5025, 0.6391, 0.4566, 0.644, 0.4483, 0.6626, 0.452, 0.6749, 0.4692, 0.6742, 0.4818, 0.6556, 0.477, 0.5, 0.4953, 0.3584, 0.4828, 0.3556, 0.5025, 0.5, 0.5025, 0.5256, 0.5256, 1.0, 0.5291, 1.0, 0.5532, 0.5348, 0.5348, 0.5365, 0.4655, 0.6403, 0.4743, 0.6444, 0.5025, 0.5372, 0.4856, 0.6292, 0.5025, 0.5, 0.4953, 0.5, 0.5025, 0.5, 0.4617, 0.5223, 0.4636, 0.5226, 0.481, 0.5, 0.4833, 0.2581, 0.4695, 0.2238, 0.4589, 0.2112, 0.5025, 0.2498, 0.5025, 0.4709, 0.0, 0.4801, 0.01415, 0.4708, 0.01974, 0.4527, 0.01722, 0.4468, 0.0, 0.7496, 0.5047, 0.6443, 0.5034, 0.6363, 0.561, 0.7362, 0.561, 0.7652, 0.5025, 0.7496, 0.5047, 0.7362, 0.561, 0.7727, 0.561, 0.7888, 0.5025, 0.7464, 0.4878, 0.7878, 0.499, 0.7888, 0.5025, 0.7502, 0.5025, 0.7878, 0.499, 0.7652, 0.5025, 0.7888, 0.5025, 0.4636, 0.4604, 0.4723, 0.4604, 0.4778, 0.4614, 0.4774, 0.481, 0.4628, 0.4856, 0.5223, 0.4636, 0.5365, 0.4655, 0.5372, 0.4856, 0.5226, 0.481, 0.3584, 0.4828, 0.2581, 0.4695, 0.2498, 0.5025, 0.3556, 0.5025, 0.2238, 0.4589, 0.2621, 0.4536, 0.2498, 0.5025, 0.2112, 0.5025])
me_snowman_cell_007.materials.append(mat_material_001)
me_snowman_cell_007.materials.append(mat_material_002)
me_snowman_cell_007.materials.append(mat_material_003)
me_snowman_cell_007.materials.append(mat_material_004)
me_snowman_cell_007.materials.append(mat_material_005)
me_snowman_cell_007.use_remesh_fix_poles = True
me_snowman_cell_007.use_remesh_preserve_attributes = False
me_snowman_cell_007.use_mirror_vertex_groups = False
me_snowman_cell_007.update()
me_snowman_cell_008 = bpy.data.meshes.new('Snowman_cell.008')
me_snowman_cell_008.from_pydata([(0.0832, 0.2873, -0.1441), (0.1298, 0.2126, -0.2249), (0.1592, 0.1318, -0.2757), (0.1705, -0.0205, -0.2953), (0.1592, -0.1565, -0.2757), (0.1218, -0.2513, -0.211), (0.07894, -0.3, -0.1367), (0.1457, 0.2863, -0.08103), (0.2249, 0.2126, -0.1298), (0.2757, 0.1318, -0.1592), (0.2953, -0.0205, -0.1705), (0.2757, -0.1565, -0.1592), (0.211, -0.2513, -0.1218), (0.1367, -0.3, -0.07894), (0.1664, 0.2873, -1.085e-06), (0.2597, 0.2126, -8.145e-07), (0.3183, 0.1318, -5.22e-07), (0.3409, -0.0205, 2.949e-08), (0.3183, -0.1565, 5.217e-07), (0.2436, -0.2513, 8.649e-07), (0.1579, -0.3, 1.041e-06), (0.1441, 0.2873, 0.0832), (0.2249, 0.2126, 0.1298), (0.2757, 0.1318, 0.1592), (0.2953, -0.0205, 0.1705), (0.2757, -0.1565, 0.1592), (0.211, -0.2513, 0.1218), (0.1367, -0.3, 0.07895), (0.0832, 0.2873, 0.1441), (0.1298, 0.2126, 0.2249), (0.1592, 0.1318, 0.2757), (0.1705, -0.02049, 0.2953), (0.1592, -0.1565, 0.2757), (0.1218, -0.2513, 0.211), (0.07894, -0.3, 0.1367), (0.1151, -0.308, 1.055e-06), (0.09971, -0.308, 0.05757), (-0.05757, -0.308, 0.09971), (-0.09971, -0.308, 0.05757), (-0.05757, -0.308, -0.09971), (0.117, 0.3695, -0.2026), (0.2026, 0.3695, -0.117), (0.2339, 0.3695, -1.367e-06), (0.2026, 0.3695, 0.117), (0.117, 0.3695, 0.2026), (0.09803, 0.3135, -0.1698), (0.1708, 0.3128, -0.09663), (0.1698, 0.3135, 0.09803), (0.1961, 0.3135, -3.698e-06), (0.09803, 0.3135, 0.1698), (0.03597, 0.1878, 0.2707), (0.03723, 0.1509, 0.2959), (0.0197, 0.1916, 0.291), (0.02018, 0.1677, 0.3075), (0.04411, 0.08182, 0.3128), (0.048, 0.02954, 0.3195), (0.03068, 0.07573, 0.3291), (0.03262, 0.03789, 0.3342), (0.03131, 0.3945, 0.2298), (0.01915, 0.3984, 0.244), (0.0, 0.2126, -0.2597), (0.0, -0.1565, -0.3183), (0.0, -0.2513, -0.2436), (0.0, -0.3, -0.1579), (-0.0832, 0.2873, -0.1441), (-0.1298, 0.2126, -0.2249), (-0.1592, 0.1318, -0.2757), (-0.1705, -0.0205, -0.2953), (-0.1592, -0.1565, -0.2757), (-0.1218, -0.2513, -0.211), (-0.07894, -0.3, -0.1367), (-0.1457, 0.2863, -0.08103), (-0.2249, 0.2126, -0.1298), (-0.2757, 0.1318, -0.1592), (-0.2953, -0.0205, -0.1705), (-0.2757, -0.1565, -0.1592), (-0.211, -0.2513, -0.1218), (-0.1367, -0.3, -0.07894), (-0.1664, 0.2873, -1.085e-06), (-0.2597, 0.2126, -8.145e-07), (-0.3183, 0.1318, -5.22e-07), (-0.3409, -0.0205, 2.949e-08), (-0.3183, -0.1565, 5.217e-07), (-0.2436, -0.2513, 8.649e-07), (-0.1579, -0.3, 1.041e-06), (-0.1441, 0.2873, 0.0832), (-0.2249, 0.2126, 0.1298), (-0.2757, 0.1318, 0.1592), (-0.2953, -0.0205, 0.1705), (-0.2757, -0.1565, 0.1592), (-0.211, -0.2513, 0.1218), (-0.1367, -0.3, 0.07895), (-0.0832, 0.2873, 0.1441), (-0.1298, 0.2126, 0.2249), (-0.1592, 0.1318, 0.2757), (-0.1705, -0.02049, 0.2953), (-0.1592, -0.1565, 0.2757), (-0.1218, -0.2513, 0.211), (-0.07894, -0.3, 0.1367), (0.0, 0.2873, 0.1664), (0.0, 0.2126, 0.2597), (0.0, 0.1318, 0.3183), (0.0, -0.02049, 0.3409), (0.0, -0.1565, 0.3183), (0.0, -0.2513, 0.2436), (0.0, -0.3, 0.1579), (0.0, -0.308, -0.1151), (0.0, 0.2873, -0.1664), (0.0, 0.1318, -0.3183), (0.0, -0.0205, -0.3409), (-0.09971, -0.308, -0.05757), (-0.1151, -0.308, 1.055e-06), (0.0, -0.308, 0.1151), (0.05757, -0.308, 0.09971), (0.09971, -0.308, -0.05757), (0.05757, -0.308, -0.09971), (0.0, 0.3695, -0.234), (-0.117, 0.3695, -0.2026), (-0.2026, 0.3695, -0.117), (-0.2339, 0.3695, -1.367e-06), (-0.2026, 0.3695, 0.117), (-0.117, 0.3695, 0.2026), (0.0, 0.3695, 0.2339), (0.0, 0.3135, 0.1961), (0.0, 0.3135, -0.1961), (-0.09803, 0.3135, -0.1698), (-0.1708, 0.3128, -0.09663), (-0.1698, 0.3135, 0.09803), (-0.1961, 0.3135, -3.698e-06), (-0.09803, 0.3135, 0.1698), (-0.03597, 0.1878, 0.2707), (-0.03723, 0.1509, 0.2959), (0.0, 0.2012, 0.2715), (0.0, 0.1438, 0.3115), (-0.0197, 0.1916, 0.291), (-0.02018, 0.1677, 0.3075), (0.0, 0.1976, 0.2917), (0.0, 0.1658, 0.3138), (-0.04411, 0.08182, 0.3128), (-0.048, 0.02954, 0.3195), (0.0, 0.09653, 0.3247), (0.0, 0.01188, 0.3372), (-0.03068, 0.07573, 0.3291), (-0.03262, 0.03789, 0.3342), (0.0, 0.08306, 0.335), (0.0, 0.02909, 0.343), (0.0, 0.3853, 0.2374), (0.2154, 0.4629, -0.1243), (0.2215, 0.4614, -0.1022), (0.1244, 0.4608, -0.2155), (0.1475, 0.4614, -0.1926), (0.1932, 0.4327, 0.1404), (0.2121, 0.4369, 0.1225), (0.1208, 0.4163, 0.2092), (0.2477, 0.4541, -1.674e-06), (-3.725e-09, 0.4484, -0.2468), (0.03146, 0.4027, 0.2307), (-0.1218, 0.4293, -0.211), (0.0, 0.3969, 0.2477), (-0.008095, 0.3961, 0.2459), (-0.2082, 0.4089, -0.1202), (-0.1777, 0.4161, -0.1522), (-0.2047, 0.3845, 0.1182), (-0.1183, 0.3864, 0.205), (-0.03132, 0.3948, 0.2298), (-0.2377, 0.3926, -1.451e-06), (0.01915, 0.3984, 0.244), (0.0, 0.3969, 0.2477), (0.2154, 0.4629, -0.1243), (0.2215, 0.4614, -0.1022), (0.1475, 0.4614, -0.1926), (0.1244, 0.4608, -0.2155), (0.2121, 0.4369, 0.1225), (0.1932, 0.4327, 0.1404), (0.1208, 0.4163, 0.2092), (0.2477, 0.4541, -1.674e-06), (-3.725e-09, 0.4484, -0.2468), (0.03146, 0.4027, 0.2307), (-0.1218, 0.4293, -0.211), (-0.008095, 0.3961, 0.2459), (-0.1777, 0.4161, -0.1522), (-0.2082, 0.4089, -0.1202), (-0.1183, 0.3864, 0.205), (-0.2047, 0.3845, 0.1182), (-0.03132, 0.3948, 0.2298), (-0.2377, 0.3926, -1.451e-06)], [], [(61, 109, 3, 4), (108, 60, 1, 2), (62, 61, 4, 5), (109, 108, 2, 3), (60, 107, 0, 1), (63, 62, 5, 6), (34, 105, 112, 113), (5, 4, 11, 12), (3, 2, 9, 10), (1, 0, 7, 8), (6, 5, 12, 13), (4, 3, 10, 11), (2, 1, 8, 9), (8, 7, 14, 15), (13, 12, 19, 20), (11, 10, 17, 18), (9, 8, 15, 16), (12, 11, 18, 19), (10, 9, 16, 17), (20, 19, 26, 27), (18, 17, 24, 25), (16, 15, 22, 23), (6, 13, 114, 115), (19, 18, 25, 26), (17, 16, 23, 24), (15, 14, 21, 22), (26, 25, 32, 33), (24, 23, 30, 31), (22, 21, 28, 29), (27, 26, 33, 34), (25, 24, 31, 32), (23, 22, 29, 30), (33, 32, 103, 104), (102, 31, 55, 141), (29, 28, 99, 100), (34, 33, 104, 105), (32, 31, 102, 103), (30, 29, 50, 51), (27, 34, 113, 36), (20, 27, 36, 35), (13, 20, 35, 114), (63, 6, 115, 106), (116, 176, 171, 40), (124, 116, 40, 45), (45, 40, 41, 46), (40, 171, 170, 168, 41), (41, 168, 169, 175, 42), (46, 41, 42, 48), (42, 175, 172, 43), (48, 42, 43, 47), (47, 43, 44, 49), (43, 172, 173, 174, 44), (49, 44, 122, 123), (28, 49, 123, 99), (21, 47, 49, 28), (14, 48, 47, 21), (7, 46, 48, 14), (0, 45, 46, 7), (107, 124, 45, 0), (51, 50, 52, 53), (29, 100, 132, 50), (101, 30, 51, 133), (53, 52, 136, 137), (50, 132, 136, 52), (133, 51, 53, 137), (141, 55, 57, 145), (31, 30, 54, 55), (30, 101, 140, 54), (57, 56, 144, 145), (55, 54, 56, 57), (54, 140, 144, 56), (146, 58, 166, 167), (122, 44, 58, 146), (44, 174, 177, 58), (58, 177, 166), (61, 68, 67, 109), (108, 66, 65, 60), (62, 69, 68, 61), (109, 67, 66, 108), (60, 65, 64, 107), (63, 70, 69, 62), (98, 37, 112, 105), (69, 76, 75, 68), (67, 74, 73, 66), (65, 72, 71, 64), (70, 77, 76, 69), (68, 75, 74, 67), (66, 73, 72, 65), (72, 79, 78, 71), (77, 84, 83, 76), (75, 82, 81, 74), (73, 80, 79, 72), (76, 83, 82, 75), (74, 81, 80, 73), (84, 91, 90, 83), (82, 89, 88, 81), (80, 87, 86, 79), (70, 39, 110, 77), (83, 90, 89, 82), (81, 88, 87, 80), (79, 86, 85, 78), (90, 97, 96, 89), (88, 95, 94, 87), (86, 93, 92, 85), (91, 98, 97, 90), (89, 96, 95, 88), (87, 94, 93, 86), (97, 104, 103, 96), (102, 141, 139, 95), (93, 100, 99, 92), (98, 105, 104, 97), (96, 103, 102, 95), (94, 131, 130, 93), (91, 38, 37, 98), (84, 111, 38, 91), (77, 110, 111, 84), (63, 106, 39, 70), (116, 117, 178, 176), (124, 125, 117, 116), (125, 126, 118, 117), (117, 118, 181, 180, 178), (118, 119, 185, 181), (126, 128, 119, 118), (119, 120, 183, 185), (128, 127, 120, 119), (127, 129, 121, 120), (120, 121, 182, 183), (129, 123, 122, 121), (92, 99, 123, 129), (85, 92, 129, 127), (78, 85, 127, 128), (71, 78, 128, 126), (64, 71, 126, 125), (107, 64, 125, 124), (131, 135, 134, 130), (93, 130, 132, 100), (101, 133, 131, 94), (135, 137, 136, 134), (130, 134, 136, 132), (133, 137, 135, 131), (141, 145, 143, 139), (95, 139, 138, 94), (94, 138, 140, 101), (143, 145, 144, 142), (139, 143, 142, 138), (138, 142, 144, 140), (146, 167, 179, 184), (122, 146, 184, 121), (121, 184, 182), (39, 106, 115, 114, 35, 36, 113, 112, 37, 38, 111, 110), (161, 160, 165, 162, 163, 164, 159, 158, 59, 156, 153, 151), (151, 152, 154, 148, 147, 150, 149, 155, 157, 161)])
me_snowman_cell_008.polygons.foreach_set('use_smooth', [1, 1, 1, 1, 1, 1, 1, 1, 1, 1, 1, 1, 1, 1, 1, 1, 1, 1, 1, 1, 1, 1, 1, 1, 1, 1, 1, 1, 1, 1, 1, 1, 1, 1, 1, 1, 1, 1, 1, 1, 1, 1, 1, 1, 1, 1, 1, 1, 1, 1, 1, 1, 1, 1, 1, 1, 1, 1, 1, 1, 1, 1, 1, 1, 1, 1, 1, 1, 1, 1, 1, 1, 1, 1, 1, 1, 1, 1, 1, 1, 1, 1, 1, 1, 1, 1, 1, 1, 1, 1, 1, 1, 1, 1, 1, 1, 1, 1, 1, 1, 1, 1, 1, 1, 1, 1, 1, 1, 1, 1, 1, 1, 1, 1, 1, 1, 1, 1, 1, 1, 1, 1, 1, 1, 1, 1, 1, 1, 1, 1, 1, 1, 1, 1, 1, 1, 1, 1, 1, 1, 1, 1, 1, 1, 1, 1, 1, 1, 1, 1, 0, 0])
me_snowman_cell_008.polygons.foreach_set('material_index', [0, 0, 0, 0, 0, 0, 0, 0, 0, 0, 0, 0, 0, 0, 0, 0, 0, 0, 0, 0, 0, 0, 0, 0, 0, 0, 0, 0, 0, 0, 0, 0, 0, 0, 0, 0, 0, 0, 0, 0, 0, 0, 0, 0, 0, 0, 0, 0, 0, 0, 0, 0, 0, 0, 0, 0, 0, 0, 0, 1, 0, 0, 1, 1, 1, 1, 0, 0, 1, 1, 1, 1, 0, 0, 1, 0, 0, 0, 0, 0, 0, 0, 0, 0, 0, 0, 0, 0, 0, 0, 0, 0, 0, 0, 0, 0, 0, 0, 0, 0, 0, 0, 0, 0, 0, 0, 0, 0, 0, 0, 0, 0, 0, 0, 0, 0, 0, 0, 0, 0, 0, 0, 0, 0, 0, 0, 0, 0, 0, 0, 0, 0, 0, 0, 1, 0, 0, 1, 1, 1, 1, 0, 0, 1, 1, 1, 1, 0, 0, 0, 0, 0])
_k = set([(59, 156), (59, 158), (147, 148), (147, 150), (148, 154), (149, 150), (149, 155), (151, 152), (151, 153), (152, 154), (153, 156), (155, 157), (157, 161), (158, 159), (159, 164), (160, 161), (160, 165), (162, 163), (162, 165), (163, 164), (166, 167), (166, 177), (167, 179), (168, 169), (168, 170), (169, 175), (170, 171), (171, 176), (172, 173), (172, 175), (173, 174), (174, 177), (176, 178), (178, 180), (179, 184), (180, 181), (181, 185), (182, 183), (182, 184), (183, 185)])
me_snowman_cell_008.attributes.new('sharp_edge', 'BOOLEAN', 'EDGE').data.foreach_set('value', [ (min(e.vertices), max(e.vertices)) in _k for e in me_snowman_cell_008.edges])
_uv = me_snowman_cell_008.uv_layers.new(name='UVMap')
_uv.uv.foreach_set('vector', [0.5, 0.09895, 0.5, 0.1878, 0.6978, 0.1878, 0.6847, 0.09895, 0.5, 0.2873, 0.5, 0.3401, 0.6507, 0.3401, 0.6847, 0.2873, 0.5, 0.03703, 0.5, 0.09895, 0.6847, 0.09895, 0.6414, 0.03703, 0.5, 0.1878, 0.5, 0.2873, 0.6847, 0.2873, 0.6978, 0.1878, 0.5, 0.3401, 0.5, 0.3889, 0.5966, 0.3889, 0.6507, 0.3401, 0.5, 0.005205, 0.5, 0.03703, 0.6414, 0.03703, 0.5916, 0.005205, 0.5916, 0.005205, 0.5, 0.005205, 0.5, 4.713e-08, 0.5668, 4.713e-08, 0.6414, 0.03703, 0.6847, 0.09895, 0.8199, 0.09895, 0.7448, 0.03703, 0.6978, 0.1878, 0.6847, 0.2873, 0.8199, 0.2873, 0.8426, 0.1878, 0.6507, 0.3401, 0.5966, 0.3889, 0.6691, 0.3882, 0.761, 0.3401, 0.5916, 0.005205, 0.6414, 0.03703, 0.7448, 0.03703, 0.6587, 0.005205, 0.6847, 0.09895, 0.6978, 0.1878, 0.8426, 0.1878, 0.8199, 0.09895, 0.6847, 0.2873, 0.6507, 0.3401, 0.761, 0.3401, 0.8199, 0.2873, 0.761, 0.3401, 0.6691, 0.3882, 0.6931, 0.3889, 0.8013, 0.3401, 0.6587, 0.005205, 0.7448, 0.03703, 0.7827, 0.03703, 0.6832, 0.005205, 0.8199, 0.09895, 0.8426, 0.1878, 0.8957, 0.1878, 0.8694, 0.09895, 0.8199, 0.2873, 0.761, 0.3401, 0.8013, 0.3401, 0.8694, 0.2873, 0.7448, 0.03703, 0.8199, 0.09895, 0.8694, 0.09895, 0.7827, 0.03703, 0.8426, 0.1878, 0.8199, 0.2873, 0.8694, 0.2873, 0.8957, 0.1878, 0.6832, 0.005205, 0.7827, 0.03703, 0.7448, 0.03703, 0.6587, 0.005205, 0.8694, 0.09895, 0.8957, 0.1878, 0.8426, 0.1878, 0.8199, 0.09895, 0.8694, 0.2873, 0.8013, 0.3401, 0.761, 0.3401, 0.8199, 0.2873, 0.5916, 0.005205, 0.6587, 0.005205, 0.6157, 0.0, 0.5668, 0.0, 0.7827, 0.03703, 0.8694, 0.09895, 0.8199, 0.09895, 0.7448, 0.03703, 0.8957, 0.1878, 0.8694, 0.2873, 0.8199, 0.2873, 0.8426, 0.1878, 0.8013, 0.3401, 0.6931, 0.3889, 0.6672, 0.3889, 0.761, 0.3401, 0.7448, 0.03703, 0.8199, 0.09895, 0.6847, 0.09895, 0.6414, 0.03703, 0.8426, 0.1878, 0.8199, 0.2873, 0.6847, 0.2873, 0.6978, 0.1878, 0.761, 0.3401, 0.6672, 0.3889, 0.5966, 0.3889, 0.6507, 0.3401, 0.6587, 0.005205, 0.7448, 0.03703, 0.6414, 0.03703, 0.5916, 0.005205, 0.8199, 0.09895, 0.8426, 0.1878, 0.6978, 0.1878, 0.6847, 0.09895, 0.8199, 0.2873, 0.761, 0.3401, 0.6507, 0.3401, 0.6847, 0.2873, 0.6414, 0.03703, 0.6847, 0.09895, 0.5, 0.09895, 0.5, 0.03703, 0.5, 0.1878, 0.6978, 0.1878, 0.5557, 0.2205, 0.5, 0.2089, 0.6507, 0.3401, 0.5966, 0.3889, 0.5, 0.3889, 0.5, 0.3401, 0.5916, 0.005205, 0.6414, 0.03703, 0.5, 0.03703, 0.5, 0.005205, 0.6847, 0.09895, 0.6978, 0.1878, 0.5, 0.1878, 0.5, 0.09895, 0.6847, 0.2873, 0.6507, 0.3401, 0.5417, 0.3238, 0.5432, 0.2997, 0.6587, 0.005205, 0.5916, 0.005205, 0.5668, 4.713e-08, 0.6157, 4.713e-08, 0.6832, 0.005205, 0.6587, 0.005205, 0.6157, 4.713e-08, 0.6336, 0.0, 0.6587, 0.005205, 0.6832, 0.005205, 0.6336, 0.0, 0.6157, 0.0, 0.5, 0.005205, 0.5916, 0.005205, 0.5668, 0.0, 0.5, 0.0, 0.5, 0.4425, 0.5, 0.494, 0.6444, 0.5022, 0.6357, 0.4425, 0.5, 0.406, 0.5, 0.4425, 0.6357, 0.4425, 0.6138, 0.406, 0.6138, 0.406, 0.6357, 0.4425, 0.7351, 0.4425, 0.6983, 0.4055, 0.6357, 0.4425, 0.6444, 0.5022, 0.6711, 0.5025, 0.7502, 0.5025, 0.7351, 0.4425, 0.7351, 0.4425, 0.7502, 0.5025, 0.7571, 0.5025, 0.7875, 0.4978, 0.7715, 0.4425, 0.6983, 0.4055, 0.7351, 0.4425, 0.7715, 0.4425, 0.7275, 0.406, 0.7715, 0.4425, 0.7875, 0.4978, 0.7462, 0.4866, 0.7351, 0.4425, 0.7275, 0.406, 0.7715, 0.4425, 0.7351, 0.4425, 0.697, 0.406, 0.697, 0.406, 0.7351, 0.4425, 0.6357, 0.4425, 0.6138, 0.406, 0.7351, 0.4425, 0.7462, 0.4866, 0.7242, 0.4838, 0.6402, 0.4731, 0.6357, 0.4425, 0.6138, 0.406, 0.6357, 0.4425, 0.5, 0.4425, 0.5, 0.406, 0.5966, 0.3889, 0.6138, 0.406, 0.5, 0.406, 0.5, 0.3889, 0.6672, 0.3889, 0.697, 0.406, 0.6138, 0.406, 0.5966, 0.3889, 0.6931, 0.3889, 0.7275, 0.406, 0.697, 0.406, 0.6672, 0.3889, 0.6691, 0.3882, 0.6983, 0.4055, 0.7275, 0.406, 0.6931, 0.3889, 0.5966, 0.3889, 0.6138, 0.406, 0.6983, 0.4055, 0.6691, 0.3882, 0.5, 0.3889, 0.5, 0.406, 0.6138, 0.406, 0.5966, 0.3889, 0.5432, 0.2997, 0.5417, 0.3238, 0.5229, 0.3263, 0.5234, 0.3107, 0.6507, 0.3401, 0.5, 0.3401, 0.5, 0.3326, 0.5417, 0.3238, 0.5, 0.2873, 0.6847, 0.2873, 0.5432, 0.2997, 0.5, 0.2951, 0.5234, 0.3107, 0.5229, 0.3263, 0.5, 0.3302, 0.5, 0.3095, 0.5417, 0.3238, 0.5, 0.3326, 0.5, 0.3302, 0.5229, 0.3263, 0.5, 0.2951, 0.5432, 0.2997, 0.5234, 0.3107, 0.5, 0.3095, 0.5, 0.2089, 0.5557, 0.2205, 0.5379, 0.2259, 0.5, 0.2202, 0.6978, 0.1878, 0.6847, 0.2873, 0.5512, 0.2546, 0.5557, 0.2205, 0.6847, 0.2873, 0.5, 0.2873, 0.5, 0.2642, 0.5512, 0.2546, 0.5379, 0.2259, 0.5356, 0.2506, 0.5, 0.2554, 0.5, 0.2202, 0.5557, 0.2205, 0.5512, 0.2546, 0.5356, 0.2506, 0.5379, 0.2259, 0.5512, 0.2546, 0.5, 0.2642, 0.5, 0.2554, 0.5356, 0.2506, 0.5, 0.4528, 0.5363, 0.4588, 0.5222, 0.4614, 0.5, 0.4588, 0.5, 0.4425, 0.6357, 0.4425, 0.5363, 0.4588, 0.5, 0.4528, 0.6357, 0.4425, 0.6402, 0.4731, 0.5365, 0.4642, 0.5363, 0.4588, 0.5363, 0.4588, 0.5365, 0.4642, 0.5222, 0.4614, 0.5, 0.09895, 0.3153, 0.09895, 0.3022, 0.1878, 0.5, 0.1878, 0.5, 0.2873, 0.3153, 0.2873, 0.3493, 0.3401, 0.5, 0.3401, 0.5, 0.03703, 0.3586, 0.03703, 0.3153, 0.09895, 0.5, 0.09895, 0.5, 0.1878, 0.3022, 0.1878, 0.3153, 0.2873, 0.5, 0.2873, 0.5, 0.3401, 0.3493, 0.3401, 0.4034, 0.3889, 0.5, 0.3889, 0.5, 0.005205, 0.4084, 0.005205, 0.3586, 0.03703, 0.5, 0.03703, 0.4084, 0.005205, 0.4332, 4.713e-08, 0.5, 4.713e-08, 0.5, 0.005205, 0.3586, 0.03703, 0.2552, 0.03703, 0.1801, 0.09895, 0.3153, 0.09895, 0.3022, 0.1878, 0.1574, 0.1878, 0.1801, 0.2873, 0.3153, 0.2873, 0.3493, 0.3401, 0.239, 0.3401, 0.3309, 0.3882, 0.4034, 0.3889, 0.4084, 0.005205, 0.3413, 0.005205, 0.2552, 0.03703, 0.3586, 0.03703, 0.3153, 0.09895, 0.1801, 0.09895, 0.1574, 0.1878, 0.3022, 0.1878, 0.3153, 0.2873, 0.1801, 0.2873, 0.239, 0.3401, 0.3493, 0.3401, 0.239, 0.3401, 0.1987, 0.3401, 0.3069, 0.3889, 0.3309, 0.3882, 0.3413, 0.005205, 0.3168, 0.005205, 0.2173, 0.03703, 0.2552, 0.03703, 0.1801, 0.09895, 0.1306, 0.09895, 0.1043, 0.1878, 0.1574, 0.1878, 0.1801, 0.2873, 0.1306, 0.2873, 0.1987, 0.3401, 0.239, 0.3401, 0.2552, 0.03703, 0.2173, 0.03703, 0.1306, 0.09895, 0.1801, 0.09895, 0.1574, 0.1878, 0.1043, 0.1878, 0.1306, 0.2873, 0.1801, 0.2873, 0.3168, 0.005205, 0.3413, 0.005205, 0.2552, 0.03703, 0.2173, 0.03703, 0.1306, 0.09895, 0.1801, 0.09895, 0.1574, 0.1878, 0.1043, 0.1878, 0.1306, 0.2873, 0.1801, 0.2873, 0.239, 0.3401, 0.1987, 0.3401, 0.4084, 0.005205, 0.4332, 0.0, 0.3843, 0.0, 0.3413, 0.005205, 0.2173, 0.03703, 0.2552, 0.03703, 0.1801, 0.09895, 0.1306, 0.09895, 0.1043, 0.1878, 0.1574, 0.1878, 0.1801, 0.2873, 0.1306, 0.2873, 0.1987, 0.3401, 0.239, 0.3401, 0.3328, 0.3889, 0.3069, 0.3889, 0.2552, 0.03703, 0.3586, 0.03703, 0.3153, 0.09895, 0.1801, 0.09895, 0.1574, 0.1878, 0.3022, 0.1878, 0.3153, 0.2873, 0.1801, 0.2873, 0.239, 0.3401, 0.3493, 0.3401, 0.4034, 0.3889, 0.3328, 0.3889, 0.3413, 0.005205, 0.4084, 0.005205, 0.3586, 0.03703, 0.2552, 0.03703, 0.1801, 0.09895, 0.3153, 0.09895, 0.3022, 0.1878, 0.1574, 0.1878, 0.1801, 0.2873, 0.3153, 0.2873, 0.3493, 0.3401, 0.239, 0.3401, 0.3586, 0.03703, 0.5, 0.03703, 0.5, 0.09895, 0.3153, 0.09895, 0.5, 0.1878, 0.5, 0.2089, 0.4443, 0.2205, 0.3022, 0.1878, 0.3493, 0.3401, 0.5, 0.3401, 0.5, 0.3889, 0.4034, 0.3889, 0.4084, 0.005205, 0.5, 0.005205, 0.5, 0.03703, 0.3586, 0.03703, 0.3153, 0.09895, 0.5, 0.09895, 0.5, 0.1878, 0.3022, 0.1878, 0.3153, 0.2873, 0.4568, 0.2997, 0.4583, 0.3238, 0.3493, 0.3401, 0.3413, 0.005205, 0.3843, 4.713e-08, 0.4332, 4.713e-08, 0.4084, 0.005205, 0.3168, 0.005205, 0.3664, 0.0, 0.3843, 4.713e-08, 0.3413, 0.005205, 0.3413, 0.005205, 0.3843, 0.0, 0.3664, 0.0, 0.3168, 0.005205, 0.5, 0.005205, 0.5, 0.0, 0.4332, 0.0, 0.4084, 0.005205, 0.5, 0.4425, 0.3643, 0.4425, 0.3586, 0.4816, 0.5, 0.494, 0.5, 0.406, 0.3862, 0.406, 0.3643, 0.4425, 0.5, 0.4425, 0.3862, 0.406, 0.3017, 0.4055, 0.2649, 0.4425, 0.3643, 0.4425, 0.3643, 0.4425, 0.2649, 0.4425, 0.2584, 0.4683, 0.2937, 0.473, 0.3586, 0.4816, 0.2649, 0.4425, 0.2285, 0.4425, 0.2241, 0.4576, 0.2584, 0.4683, 0.3017, 0.4055, 0.2725, 0.406, 0.2285, 0.4425, 0.2649, 0.4425, 0.2285, 0.4425, 0.2649, 0.4425, 0.2624, 0.4523, 0.2241, 0.4576, 0.2725, 0.406, 0.303, 0.406, 0.2649, 0.4425, 0.2285, 0.4425, 0.303, 0.406, 0.3862, 0.406, 0.3643, 0.4425, 0.2649, 0.4425, 0.2649, 0.4425, 0.3643, 0.4425, 0.3627, 0.4535, 0.2624, 0.4523, 0.3862, 0.406, 0.5, 0.406, 0.5, 0.4425, 0.3643, 0.4425, 0.4034, 0.3889, 0.5, 0.3889, 0.5, 0.406, 0.3862, 0.406, 0.3328, 0.3889, 0.4034, 0.3889, 0.3862, 0.406, 0.303, 0.406, 0.3069, 0.3889, 0.3328, 0.3889, 0.303, 0.406, 0.2725, 0.406, 0.3309, 0.3882, 0.3069, 0.3889, 0.2725, 0.406, 0.3017, 0.4055, 0.4034, 0.3889, 0.3309, 0.3882, 0.3017, 0.4055, 0.3862, 0.406, 0.5, 0.3889, 0.4034, 0.3889, 0.3862, 0.406, 0.5, 0.406, 0.4568, 0.2997, 0.4766, 0.3107, 0.4771, 0.3263, 0.4583, 0.3238, 0.3493, 0.3401, 0.4583, 0.3238, 0.5, 0.3326, 0.5, 0.3401, 0.5, 0.2873, 0.5, 0.2951, 0.4568, 0.2997, 0.3153, 0.2873, 0.4766, 0.3107, 0.5, 0.3095, 0.5, 0.3302, 0.4771, 0.3263, 0.4583, 0.3238, 0.4771, 0.3263, 0.5, 0.3302, 0.5, 0.3326, 0.5, 0.2951, 0.5, 0.3095, 0.4766, 0.3107, 0.4568, 0.2997, 0.5, 0.2089, 0.5, 0.2202, 0.4621, 0.2259, 0.4443, 0.2205, 0.3022, 0.1878, 0.4443, 0.2205, 0.4488, 0.2546, 0.3153, 0.2873, 0.3153, 0.2873, 0.4488, 0.2546, 0.5, 0.2642, 0.5, 0.2873, 0.4621, 0.2259, 0.5, 0.2202, 0.5, 0.2554, 0.4644, 0.2506, 0.4443, 0.2205, 0.4621, 0.2259, 0.4644, 0.2506, 0.4488, 0.2546, 0.4488, 0.2546, 0.4644, 0.2506, 0.5, 0.2554, 0.5, 0.2642, 0.5, 0.4528, 0.5, 0.4588, 0.4906, 0.4599, 0.4637, 0.4588, 0.5, 0.4425, 0.5, 0.4528, 0.4637, 0.4588, 0.3643, 0.4425, 0.3643, 0.4425, 0.4637, 0.4591, 0.3627, 0.4535, 0.4332, 0.0, 0.5, 0.0, 0.5668, 0.0, 0.6157, 0.0, 0.6336, 0.0, 0.6157, 4.713e-08, 0.5668, 4.713e-08, 0.5, 4.713e-08, 0.4332, 4.713e-08, 0.3843, 4.713e-08, 0.3664, 0.0, 0.3843, 0.0, 0.315, 0.315, 0.3549, 0.2834, 0.5072, 0.2528, 0.6592, 0.2872, 0.7728, 0.3771, 0.809, 0.4687, 0.8287, 0.4917, 0.8312, 0.5001, 0.8274, 0.52, 0.8106, 0.5328, 0.7862, 0.6256, 0.7008, 0.7008, 1.0, 0.7008, 0.9367, 0.6771, 0.6468, 0.5155, 0.4899, 0.3806, 0.4566, 0.3514, 0.4284, 0.2615, 0.4193, 0.2312, 0.5479, 0.19, 0.8018, 0.2373, 1.0, 0.315])
me_snowman_cell_008.materials.append(mat_material_001)
me_snowman_cell_008.materials.append(mat_material_002)
me_snowman_cell_008.materials.append(mat_material_003)
me_snowman_cell_008.materials.append(mat_material_004)
me_snowman_cell_008.materials.append(mat_material_005)
me_snowman_cell_008.use_remesh_fix_poles = True
me_snowman_cell_008.use_remesh_preserve_attributes = False
me_snowman_cell_008.use_mirror_vertex_groups = False
me_snowman_cell_008.update()
me_snowman_cell_005 = bpy.data.meshes.new('Snowman_cell.005')
me_snowman_cell_005.from_pydata([(0.3453, 0.442, -0.04154), (0.3397, 0.4377, -0.04603), (0.3499, 0.4271, -0.03858), (0.323, 0.4677, -0.03331), (0.3427, 0.4425, -0.02827), (0.3397, 0.4377, -0.04603), (0.3499, 0.4271, -0.03858), (0.3427, 0.4425, -0.02827), (0.323, 0.4677, -0.03331), (0.3335, 0.4214, -0.03045), (0.3296, 0.424, -0.04393), (0.3383, 0.4308, -0.02264), (0.303, 0.4634, -0.02214), (0.3869, 0.2502, 0.003496), (0.394, 0.2357, 0.005369), (0.3857, 0.25, -0.01013), (0.3942, 0.2565, 0.0113), (0.3977, 0.2448, 0.01369), (0.4023, 0.2583, 0.007092), (0.4192, 0.244, 0.06942), (0.4213, 0.2333, 0.06533), (0.4284, 0.2455, 0.06589), (0.4309, 0.234, 0.06142), (0.4106, 0.2455, 0.007938), (0.409, 0.2365, -0.0006563), (0.4296, 0.1717, 0.04477), (0.4167, 0.171, 0.05052), (0.4272, 0.1661, 0.03537), (0.413, 0.1654, 0.0411), (0.4031, 0.2358, -0.01173), (0.4034, 0.2537, -0.003959), (0.4129, 0.1609, 0.002616), (0.4008, 0.1603, 0.007515), (0.4085, 0.1603, -0.009017), (0.3949, 0.1594, -0.00407), (0.3895, 0.2349, -0.006779), (0.3859, 0.1674, -0.03049), (0.3932, 0.1679, -0.03348), (0.3801, 0.1747, -0.03838), (0.3868, 0.1756, -0.04169), (0.3943, 0.252, -0.0135), (0.3358, 0.4348, -0.04914), (0.3516, 0.4216, -0.03747), (0.3111, 0.4665, -0.04267), (0.3186, 0.4671, -0.03931), (0.3231, 0.4665, -0.02803), (0.333, 0.4538, -0.02551), (0.3227, 0.4659, -0.02256), (0.3113, 0.4637, -0.01495), (0.3428, 0.4391, -0.02744), (0.3459, 0.4347, -0.02736), (0.3, 0.4644, -0.03635), (0.3516, 0.4216, -0.03747), (0.3358, 0.4348, -0.04914), (0.3186, 0.4671, -0.03931), (0.3111, 0.4665, -0.04267), (0.333, 0.4538, -0.02551), (0.3231, 0.4665, -0.02803), (0.3227, 0.4659, -0.02256), (0.3113, 0.4637, -0.01495), (0.303, 0.4634, -0.02214), (0.3428, 0.4391, -0.02744), (0.3459, 0.4347, -0.02736), (0.3, 0.4644, -0.03635)], [], [(0, 7, 6), (6, 5, 0), (5, 8, 0), (8, 7, 0), (3, 1, 2, 4), (60, 63, 10, 9), (9, 10, 15, 13), (48, 60, 9, 11), (11, 9, 13, 16), (13, 15, 35, 14), (16, 13, 14, 17), (16, 17, 20, 19), (62, 49, 11, 16, 18), (18, 16, 19, 21), (21, 19, 20, 22), (23, 18, 21, 22), (17, 23, 22, 20), (23, 17, 26, 25), (30, 18, 23, 24), (24, 23, 25, 27), (28, 27, 25, 26), (14, 24, 27, 28), (17, 14, 28, 26), (24, 14, 32, 31), (29, 24, 31, 33), (40, 30, 24, 29), (34, 33, 31, 32), (35, 29, 33, 34), (14, 35, 34, 32), (29, 35, 36, 37), (35, 15, 38, 36), (38, 39, 37, 36), (15, 40, 39, 38), (40, 29, 37, 39), (53, 52, 30, 40), (10, 53, 40, 15), (63, 55, 53, 10), (57, 56, 61, 50, 42, 41, 54), (55, 44, 53), (54, 43, 51, 12, 59, 58, 57), (46, 45, 47), (47, 48, 11, 49, 46), (52, 62, 18, 30)])
me_snowman_cell_005.polygons.foreach_set('use_smooth', [1, 1, 1, 1, 0, 1, 1, 1, 1, 1, 1, 1, 1, 1, 1, 1, 1, 1, 1, 1, 1, 1, 1, 1, 1, 1, 1, 1, 1, 1, 1, 1, 1, 1, 1, 1, 1, 0, 1, 0, 1, 1, 1])
me_snowman_cell_005.polygons.foreach_set('material_index', [4, 4, 4, 4, 0, 4, 4, 4, 4, 4, 4, 4, 4, 4, 4, 4, 4, 4, 4, 4, 4, 4, 4, 4, 4, 4, 4, 4, 4, 4, 4, 4, 4, 4, 4, 4, 4, 0, 4, 0, 4, 4, 4])
_k = set([(1, 2), (1, 3), (2, 4), (3, 4), (5, 6), (5, 8), (6, 7), (7, 8), (12, 51), (12, 59), (41, 42), (41, 54), (42, 50), (43, 51), (43, 54), (44, 53), (44, 55), (45, 46), (45, 47), (46, 49), (47, 48), (48, 60), (49, 62), (50, 61), (52, 53), (52, 62), (55, 63), (56, 57), (56, 61), (57, 58), (58, 59), (60, 63)])
me_snowman_cell_005.attributes.new('sharp_edge', 'BOOLEAN', 'EDGE').data.foreach_set('value', [ (min(e.vertices), max(e.vertices)) in _k for e in me_snowman_cell_005.edges])
_uv = me_snowman_cell_005.uv_layers.new(name='UVMap')
_uv.uv.foreach_set('vector', [0.9007, 0.4899, 0.8993, 0.4888, 0.906, 0.4802, 0.906, 0.4802, 0.8942, 0.4871, 0.9007, 0.4899, 0.8942, 0.4871, 0.8747, 0.5074, 0.9007, 0.4899, 0.8751, 0.5068, 0.8991, 0.4893, 0.9007, 0.4899, 0.4683, 0.4683, 0.5297, 0.4574, 0.5637, 0.4673, 0.5397, 0.4809, 0.8516, 0.5038, 0.8481, 0.5046, 0.8825, 0.4782, 0.887, 0.4765, 0.887, 0.4765, 0.8825, 0.4782, 0.9476, 0.3645, 0.949, 0.3646, 0.8613, 0.504, 0.8516, 0.5038, 0.887, 0.4765, 0.8925, 0.4826, 0.8925, 0.4826, 0.887, 0.4765, 0.949, 0.3646, 0.9575, 0.3687, 0.949, 0.3646, 0.9476, 0.3645, 0.9521, 0.3546, 0.9572, 0.3552, 0.9575, 0.3687, 0.949, 0.3646, 0.9572, 0.3552, 0.9616, 0.3611, 0.9575, 0.3687, 0.9616, 0.3611, 0.9889, 0.3535, 0.9864, 0.3606, 0.9014, 0.4851, 0.8978, 0.488, 0.8925, 0.4826, 0.9575, 0.3687, 0.9668, 0.3699, 0.9668, 0.3699, 0.9575, 0.3687, 0.9864, 0.3606, 0.9971, 0.3616, 0.9971, 0.3616, 0.9864, 0.3606, 0.9889, 0.3535, 1.0, 0.354, 0.9765, 0.3615, 0.9668, 0.3699, 0.9971, 0.3616, 1.0, 0.354, 0.9616, 0.3611, 0.9765, 0.3615, 1.0, 0.354, 0.9889, 0.3535, 0.9765, 0.3615, 0.9616, 0.3611, 0.9836, 0.3129, 0.9986, 0.3133, 0.9681, 0.3669, 0.9668, 0.3699, 0.9765, 0.3615, 0.9746, 0.3557, 0.9746, 0.3557, 0.9765, 0.3615, 0.9986, 0.3133, 0.9958, 0.3097, 0.9793, 0.3092, 0.9958, 0.3097, 0.9986, 0.3133, 0.9836, 0.3129, 0.9572, 0.3552, 0.9746, 0.3557, 0.9958, 0.3097, 0.9793, 0.3092, 0.9616, 0.3611, 0.9572, 0.3552, 0.9793, 0.3092, 0.9836, 0.3129, 0.9746, 0.3557, 0.9572, 0.3552, 0.9651, 0.3059, 0.9792, 0.3063, 0.9678, 0.3552, 0.9746, 0.3557, 0.9792, 0.3063, 0.974, 0.3059, 0.9576, 0.3658, 0.9681, 0.3669, 0.9746, 0.3557, 0.9678, 0.3552, 0.9583, 0.3053, 0.974, 0.3059, 0.9792, 0.3063, 0.9651, 0.3059, 0.9521, 0.3546, 0.9678, 0.3552, 0.974, 0.3059, 0.9583, 0.3053, 0.9572, 0.3552, 0.9521, 0.3546, 0.9583, 0.3053, 0.9651, 0.3059, 0.9678, 0.3552, 0.9521, 0.3546, 0.9478, 0.3105, 0.9563, 0.3108, 0.9521, 0.3546, 0.9476, 0.3645, 0.9411, 0.3153, 0.9478, 0.3105, 0.9411, 0.3153, 0.9489, 0.3158, 0.9563, 0.3108, 0.9478, 0.3105, 0.9476, 0.3645, 0.9576, 0.3658, 0.9489, 0.3158, 0.9411, 0.3153, 0.9576, 0.3658, 0.9678, 0.3552, 0.9563, 0.3108, 0.9489, 0.3158, 0.8917, 0.486, 0.908, 0.4766, 0.9681, 0.3669, 0.9576, 0.3658, 0.8825, 0.4782, 0.8897, 0.4852, 0.9576, 0.3658, 0.9476, 0.3645, 0.8481, 0.5046, 0.861, 0.5059, 0.8897, 0.4852, 0.8825, 0.4782, 1.0, 0.4784, 0.9705, 0.4817, 0.9356, 0.4792, 0.9253, 0.4793, 0.8932, 0.4659, 0.9261, 0.4524, 1.0, 0.4635, 0.861, 0.5059, 0.8693, 0.506, 0.8897, 0.4852, 0.4635, 0.4635, 0.4685, 0.4591, 0.4975, 0.4674, 0.5202, 0.4862, 0.5215, 0.4957, 0.4895, 0.4856, 0.4784, 0.4784, 0.8864, 0.4976, 0.8751, 0.506, 0.8745, 0.5055, 0.8745, 0.5055, 0.8613, 0.504, 0.8925, 0.4826, 0.8978, 0.488, 0.8864, 0.4976, 0.908, 0.4766, 0.9014, 0.4851, 0.9668, 0.3699, 0.9681, 0.3669])
me_snowman_cell_005.materials.append(mat_material_001)
me_snowman_cell_005.materials.append(mat_material_002)
me_snowman_cell_005.materials.append(mat_material_003)
me_snowman_cell_005.materials.append(mat_material_004)
me_snowman_cell_005.materials.append(mat_material_005)
me_snowman_cell_005.use_remesh_fix_poles = True
me_snowman_cell_005.use_remesh_preserve_attributes = False
me_snowman_cell_005.use_mirror_vertex_groups = False
me_snowman_cell_005.update()
me_snowman_cell_009 = bpy.data.meshes.new('Snowman_cell.009')
me_snowman_cell_009.from_pydata([(-0.409, 0.2365, -0.0006563), (-0.394, 0.2357, 0.005369), (-0.4031, 0.2358, -0.01173), (-0.4106, 0.2455, 0.007938), (-0.4034, 0.2537, -0.003959), (-0.4272, 0.1661, 0.03537), (-0.4129, 0.1609, 0.002616), (-0.4008, 0.1603, 0.007515), (-0.4085, 0.1603, -0.009017), (-0.3949, 0.1594, -0.00407), (-0.3895, 0.2349, -0.006779), (-0.3857, 0.25, -0.01013), (-0.3859, 0.1674, -0.03049), (-0.3932, 0.1679, -0.03348), (-0.3801, 0.1747, -0.03838), (-0.3868, 0.1756, -0.04169), (-0.3943, 0.252, -0.0135), (-0.3527, 0.3821, -0.03886), (-0.3428, 0.383, -0.03597), (-0.3645, 0.3795, -0.02908), (-0.3639, 0.3783, -0.01635), (-0.3549, 0.379, -0.01256), (-0.4023, 0.2583, 0.007092), (-0.3942, 0.2565, 0.0113), (-0.4284, 0.2455, 0.06589), (-0.4309, 0.234, 0.06142), (-0.4192, 0.244, 0.06942), (-0.4213, 0.2333, 0.06533), (-0.3977, 0.2448, 0.01369), (-0.4167, 0.171, 0.05052), (-0.4296, 0.1717, 0.04477), (-0.413, 0.1654, 0.0411), (-0.3869, 0.2502, 0.003496), (-0.346, 0.3812, -0.02248), (-0.3428, 0.383, -0.03597), (-0.3527, 0.3821, -0.03886), (-0.3645, 0.3795, -0.02908), (-0.3639, 0.3783, -0.01635), (-0.3549, 0.379, -0.01256), (-0.346, 0.3812, -0.02248)], [], [(0, 6, 7, 1), (1, 31, 5, 0), (2, 8, 6, 0), (16, 2, 0, 4), (4, 0, 3, 22), (0, 5, 30, 3), (9, 7, 6, 8), (10, 9, 8, 2), (1, 7, 9, 10), (2, 13, 12, 10), (32, 1, 10, 11), (10, 12, 14, 11), (14, 12, 13, 15), (11, 14, 15, 16), (16, 15, 13, 2), (35, 34, 11, 16), (36, 35, 16, 4), (19, 37, 38, 33, 18, 17), (20, 36, 4, 22), (21, 20, 22, 23), (3, 25, 24, 22), (22, 24, 26, 23), (24, 25, 27, 26), (23, 26, 27, 28), (28, 27, 25, 3), (23, 28, 1, 32), (3, 30, 29, 28), (28, 29, 31, 1), (31, 29, 30, 5), (39, 21, 23, 32), (34, 39, 32, 11)])
me_snowman_cell_009.polygons.foreach_set('use_smooth', [1, 1, 1, 1, 1, 1, 1, 1, 1, 1, 1, 1, 1, 1, 1, 1, 1, 0, 1, 1, 1, 1, 1, 1, 1, 1, 1, 1, 1, 1, 1])
me_snowman_cell_009.polygons.foreach_set('material_index', [4, 4, 4, 4, 4, 4, 4, 4, 4, 4, 4, 4, 4, 4, 4, 4, 4, 0, 4, 4, 4, 4, 4, 4, 4, 4, 4, 4, 4, 4, 4])
_k = set([(17, 18), (17, 19), (18, 33), (19, 37), (20, 21), (20, 36), (21, 39), (33, 38), (34, 35), (34, 39), (35, 36), (37, 38)])
me_snowman_cell_009.attributes.new('sharp_edge', 'BOOLEAN', 'EDGE').data.foreach_set('value', [ (min(e.vertices), max(e.vertices)) in _k for e in me_snowman_cell_009.edges])
_uv = me_snowman_cell_009.uv_layers.new(name='UVMap')
_uv.uv.foreach_set('vector', [0.0254, 0.3557, 0.0208, 0.3063, 0.03492, 0.3059, 0.04276, 0.3552, 0.04276, 0.3552, 0.02073, 0.3092, 0.00421, 0.3097, 0.0254, 0.3557, 0.0322, 0.3552, 0.02597, 0.3059, 0.0208, 0.3063, 0.0254, 0.3557, 0.04238, 0.3658, 0.0322, 0.3552, 0.0254, 0.3557, 0.03193, 0.3669, 0.03193, 0.3669, 0.0254, 0.3557, 0.02348, 0.3615, 0.03318, 0.3699, 0.0254, 0.3557, 0.00421, 0.3097, 0.001421, 0.3133, 0.02348, 0.3615, 0.04172, 0.3053, 0.03492, 0.3059, 0.0208, 0.3063, 0.02597, 0.3059, 0.04795, 0.3546, 0.04172, 0.3053, 0.02597, 0.3059, 0.0322, 0.3552, 0.04276, 0.3552, 0.03492, 0.3059, 0.04172, 0.3053, 0.04795, 0.3546, 0.0322, 0.3552, 0.04375, 0.3108, 0.0522, 0.3105, 0.04795, 0.3546, 0.05104, 0.3646, 0.04276, 0.3552, 0.04795, 0.3546, 0.05239, 0.3645, 0.04795, 0.3546, 0.0522, 0.3105, 0.05894, 0.3153, 0.05239, 0.3645, 0.05894, 0.3153, 0.0522, 0.3105, 0.04375, 0.3108, 0.0511, 0.3158, 0.05239, 0.3645, 0.05894, 0.3153, 0.0511, 0.3158, 0.04238, 0.3658, 0.04238, 0.3658, 0.0511, 0.3158, 0.04375, 0.3108, 0.0322, 0.3552, 0.09074, 0.4507, 0.1022, 0.4514, 0.05239, 0.3645, 0.04238, 0.3658, 0.08118, 0.4496, 0.09074, 0.4507, 0.04238, 0.3658, 0.03193, 0.3669, 0.4659, 0.121, 0.4822, 0.1216, 0.4873, 0.131, 0.4749, 0.1402, 0.4578, 0.1435, 0.4538, 0.1333, 0.07766, 0.4483, 0.07697, 0.4491, 0.03193, 0.3669, 0.03318, 0.3699, 0.08817, 0.4488, 0.07766, 0.4483, 0.03318, 0.3699, 0.04253, 0.3687, 0.02348, 0.3615, 0.0, 0.354, 0.002896, 0.3616, 0.03318, 0.3699, 0.03318, 0.3699, 0.002896, 0.3616, 0.01359, 0.3606, 0.04253, 0.3687, 0.002896, 0.3616, 0.0, 0.354, 0.01114, 0.3535, 0.01359, 0.3606, 0.04253, 0.3687, 0.01359, 0.3606, 0.01114, 0.3535, 0.03845, 0.3611, 0.03845, 0.3611, 0.01114, 0.3535, 0.0, 0.354, 0.02348, 0.3615, 0.04253, 0.3687, 0.03845, 0.3611, 0.04276, 0.3552, 0.05104, 0.3646, 0.02348, 0.3615, 0.001421, 0.3133, 0.01639, 0.3129, 0.03845, 0.3611, 0.03845, 0.3611, 0.01639, 0.3129, 0.02073, 0.3092, 0.04276, 0.3552, 0.02073, 0.3092, 0.01639, 0.3129, 0.001421, 0.3133, 0.00421, 0.3097, 0.09845, 0.4502, 0.08817, 0.4488, 0.04253, 0.3687, 0.05104, 0.3646, 0.1022, 0.4514, 0.09845, 0.4502, 0.05104, 0.3646, 0.05239, 0.3645])
me_snowman_cell_009.materials.append(mat_material_001)
me_snowman_cell_009.materials.append(mat_material_002)
me_snowman_cell_009.materials.append(mat_material_003)
me_snowman_cell_009.materials.append(mat_material_004)
me_snowman_cell_009.materials.append(mat_material_005)
me_snowman_cell_009.use_remesh_fix_poles = True
me_snowman_cell_009.use_remesh_preserve_attributes = False
me_snowman_cell_009.use_mirror_vertex_groups = False
me_snowman_cell_009.update()

# ---- objects
ob_snowman_cell = bpy.data.objects.new('Snowman_cell', me_snowman_cell_007)
ob_snowman_cell_001 = bpy.data.objects.new('Snowman_cell.001', me_snowman_cell_008)
ob_snowman_cell_002 = bpy.data.objects.new('Snowman_cell.002', me_snowman_cell_005)
ob_snowman_cell_004 = bpy.data.objects.new('Snowman_cell.004', me_snowman_cell_009)

# ---- transforms, parenting, visibility, modifiers, constraints
ob_snowman_cell.location = (0.0, 0.0, 0.35)
ob_snowman_cell.rotation_euler = (1.571, -0.0, 0.0)
ob_snowman_cell.lineart.crease_threshold = 0.0
ob_snowman_cell_001.location = (0.0, 0.0, 0.35)
ob_snowman_cell_001.rotation_euler = (1.571, -0.0, 0.0)
ob_snowman_cell_001.lineart.crease_threshold = 0.0
ob_snowman_cell_002.location = (0.0, 0.0, 0.35)
ob_snowman_cell_002.rotation_euler = (1.571, -0.0, 0.0)
ob_snowman_cell_002.lineart.crease_threshold = 0.0
ob_snowman_cell_004.location = (0.0, 0.0, 0.35)
ob_snowman_cell_004.rotation_euler = (1.571, -0.0, 0.0)
ob_snowman_cell_004.lineart.crease_threshold = 0.0

# ---- collection membership
col_collection.objects.link(ob_snowman_cell)
col_collection.objects.link(ob_snowman_cell_001)
col_collection.objects.link(ob_snowman_cell_002)
col_collection.objects.link(ob_snowman_cell_004)

# ---- scene / render settings (as saved in the file)
scene.frame_start = 1; scene.frame_end = 250; scene.frame_set(0)
scene.render.engine = 'BLENDER_EEVEE_NEXT'
scene.cycles.use_denoising = False
scene.cycles.samples = 128
scene.cycles.sampling_pattern = 'TABULATED_SOBOL'
scene.cycles.use_adaptive_sampling = False
scene.cycles.use_light_tree = False
scene.view_settings.view_transform = 'Filmic'
bpy.context.view_layer.update()

# ---- added for rendering (the .blend has no active camera and no usable light): camera, sun
cam_auto = bpy.data.cameras.new('AutoCamera')
cam_auto.lens = 50.0
cam_auto.sensor_width = 36.0
cam_auto.clip_end = 1000.0
ob_auto_camera = bpy.data.objects.new('AutoCamera', cam_auto)
scene.collection.objects.link(ob_auto_camera)
ob_auto_camera.location = (1.74422, -2.0941, 2.20288)
ob_auto_camera.rotation_euler = (1.09748, -7.21219e-08, 0.694738)
scene.camera = ob_auto_camera
light_auto_sun = bpy.data.lights.new('AutoSun', 'SUN')
light_auto_sun.energy = 3.0
light_auto_sun.angle = 0.0523599
ob_auto_sun = bpy.data.objects.new('AutoSun', light_auto_sun)
scene.collection.objects.link(ob_auto_sun)
ob_auto_sun.rotation_euler = (0.872665, 0.174533, 0.523599)
bpy.context.view_layer.update()
